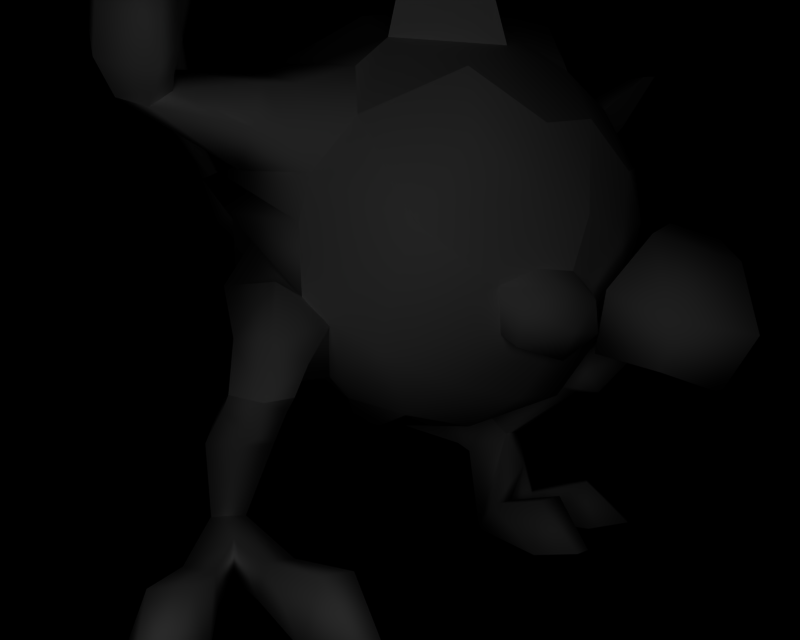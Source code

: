 # Source: BR_Mankey-Shiny01.blend  (saved by Blender 2.66.1; exported with 4.5.12 LTS)
import bpy
from mathutils import Matrix  # noqa: F401  (used for matrix-valued properties, if any)

bpy.ops.wm.read_factory_settings(use_empty=True)
scene = bpy.context.scene
scene.name = '1'

# ---- collections
col_collection_1 = bpy.data.collections.new('Collection 1'); scene.collection.children.link(col_collection_1)

# ---- materials (node trees are filled in below, after node groups)
mat_mat_0 = bpy.data.materials.new('mat_0')
mat_mat_0.alpha_threshold = 0.0
mat_mat_0.specular_color = (0.5, 0.5, 0.5)
mat_mat_0.roughness = 0.5
mat_mat_9 = bpy.data.materials.new('mat_9')
mat_mat_9.alpha_threshold = 0.0
mat_mat_9.specular_color = (0.5, 0.5, 0.5)
mat_mat_9.roughness = 0.5
mat_mat_8 = bpy.data.materials.new('mat_8')
mat_mat_8.alpha_threshold = 0.0
mat_mat_8.specular_color = (0.5, 0.5, 0.5)
mat_mat_8.roughness = 0.5
mat_mat_7 = bpy.data.materials.new('mat_7')
mat_mat_7.alpha_threshold = 0.0
mat_mat_7.specular_color = (0.5, 0.5, 0.5)
mat_mat_7.roughness = 0.5
mat_mat_6 = bpy.data.materials.new('mat_6')
mat_mat_6.alpha_threshold = 0.0
mat_mat_6.specular_color = (0.5, 0.5, 0.5)
mat_mat_6.roughness = 0.5
mat_mat_5 = bpy.data.materials.new('mat_5')
mat_mat_5.alpha_threshold = 0.0
mat_mat_5.specular_color = (0.5, 0.5, 0.5)
mat_mat_5.roughness = 0.5
mat_mat_4 = bpy.data.materials.new('mat_4')
mat_mat_4.alpha_threshold = 0.0
mat_mat_4.specular_color = (0.5, 0.5, 0.5)
mat_mat_4.roughness = 0.5
mat_mat_3 = bpy.data.materials.new('mat_3')
mat_mat_3.alpha_threshold = 0.0
mat_mat_3.specular_color = (0.5, 0.5, 0.5)
mat_mat_3.roughness = 0.5
mat_mat_2 = bpy.data.materials.new('mat_2')
mat_mat_2.alpha_threshold = 0.0
mat_mat_2.specular_color = (0.5, 0.5, 0.5)
mat_mat_2.roughness = 0.5
mat_mat_1 = bpy.data.materials.new('mat_1')
mat_mat_1.alpha_threshold = 0.0
mat_mat_1.specular_color = (0.5, 0.5, 0.5)
mat_mat_1.roughness = 0.5

# ---- material node trees

# ---- cameras
cam_camera_001 = bpy.data.cameras.new('Camera.001')
cam_camera_001.passepartout_alpha = 0.2
cam_camera_001.clip_end = 100.0
cam_camera_001.lens = 35.0
cam_camera_001.sensor_width = 32.0
cam_camera_001.sensor_height = 18.0
cam_camera_001.show_passepartout = False
cam_camera_001.show_safe_areas = True
cam_camera_001.dof.focus_distance = 0.0
cam_camera_001.dof.aperture_fstop = 128.0

# ---- lights
light_lamp = bpy.data.lights.new('Lamp', 'POINT')
light_lamp.transmission_factor = 0.0
light_lamp.energy = 125.4
light_lamp.shadow_buffer_clip_start = 0.5
light_lamp.shadow_soft_size = 1.0
light_lamp.shadow_maximum_resolution = 0.006
light_lamp.use_absolute_resolution = True
light_lamp.cycles.use_multiple_importance_sampling = False

# ---- meshes
me_mankey_mat_0 = bpy.data.meshes.new('mankey_mat_0')
me_mankey_mat_0.from_pydata([(-1.092, 2.568, 0.9082), (-1.288, 2.707, 1.11), (-1.065, 2.903, 1.09), (-0.8749, 2.931, -1.123), (0.008412, 3.706, -1.254), (-0.02771, 3.122, -1.529), (1.248, 2.237, -1.124), (0.7093, 2.385, -1.73), (0.776, 2.569, -1.481), (-0.896, 4.002, 0.5969), (-0.7201, 3.779, 1.114), (-0.2904, 4.245, 0.8669), (0.6192, 2.156, -1.409), (0.0287, 4.48, 0.1936), (0.3855, 4.263, 0.9744), (0.6727, 4.313, 0.665), (-1.318, 3.171, 0.5222), (-1.609, 3.051, 0.4882), (0.9706, 4.326, 0.4573), (1.266, 4.67, -0.09239), (1.171, 4.231, 0.01513), (0.3717, 4.529, -0.03527), (0.5601, 4.694, -0.3357), (0.63, 4.454, -0.2823), (0.4471, 4.127, -1.013), (-0.4151, 4.375, -0.1882), (-0.7713, 3.93, -0.5082), (-0.7007, 2.069, 1.364), (-0.8684, 2.17, 1.517), (-0.4985, 1.866, 1.324), (-0.5451, 1.46, 0.8259), (-0.7825, 1.437, 1.038), (-0.7564, 1.384, 1.291), (-1.139, 1.468, 1.358), (-1.166, 1.51, 0.8957), (-1.14, 1.778, 1.628), (-1.292, 2.154, 1.194), (-0.146, 1.476, -0.9765), (1.13, 1.301, -0.3143), (1.123, 1.868, -0.1571), (0.5931, 1.128, -0.2656), (1.352, 1.372, -0.1989), (1.147, 1.205, -0.7184), (1.543, 1.376, -0.5467), (1.256, 1.858, -1.0), (1.679, 1.762, -0.5955), (-0.8027, 2.644, -0.7042), (-0.5927, 2.354, -1.056), (-1.717, 3.088, -2.326), (-1.808, 3.175, -1.938), (-0.9904, 2.234, -0.7747), (-2.051, 2.966, -2.126), (-2.394, 4.027, -2.345), (-2.692, 4.067, -2.569), (-1.365, 2.726, 0.4886), (-0.9453, 3.186, 1.149), (1.739, 2.243, -0.6683), (1.532, 1.945, -0.6632), (1.409, 2.507, -1.105), (1.345, 2.23, -1.44), (0.9868, 1.972, -1.081), (1.212, 1.989, -1.283), (-0.452, 2.393, -1.48), (1.086, 3.433, -1.299), (0.2266, 1.798, -1.359), (-1.204, 3.46, -0.4041), (0.8359, 4.248, -0.5785), (1.415, 3.755, -0.7645), (1.53, 3.934, -0.1219), (-0.8505, 2.17, -1.586), (-0.933, 2.093, -1.006), (-0.3127, 3.682, 1.489), (-0.08603, 3.925, 1.364), (-1.419, 2.438, -0.9738), (-1.322, 2.642, -0.6486), (-0.1865, 1.126, 0.1161), (-0.336, 0.9521, 0.2836), (-0.4317, 1.26, 0.3854), (0.1003, 1.111, -0.1207), (-0.1008, 0.9723, -0.151), (-0.5718, 1.436, -0.584), (-0.8646, 1.211, -0.6209), (-0.7856, 1.497, -0.3795), (1.239, 1.513, -0.4914), (-1.368, 3.013, 1.158), (-0.7102, 2.588, 1.482), (-0.6145, 2.92, 1.584), (-0.3943, 1.847, -1.146), (-1.389, 2.262, 0.1862), (-1.255, 2.096, -0.3286), (-1.331, 3.065, -1.033), (-0.7979, 2.732, -1.663), (1.005, 4.758, 0.502), (-1.104, 1.523, 1.648), (-0.8345, 1.456, 1.589), (1.8, 1.519, -0.429), (1.704, 1.557, -0.1649), (-2.321, 4.14, -2.735), (-0.8564, 3.746, 1.33), (-0.6817, 3.524, 1.631), (-1.068, 3.649, 1.457), (-0.9311, 3.508, 1.689), (-1.267, 3.392, 1.063), (-1.828, 3.332, 2.0), (-1.911, 3.554, 1.785), (-1.155, 2.976, 1.361), (-0.289, 3.304, 1.654), (-0.7342, 3.133, 1.694), (-0.9887, 3.2, 1.722), (0.04708, 1.177, 0.9134), (1.29, 3.817, 0.8749), (-1.13, 1.752, -0.03852), (1.521, 3.135, -1.029), (1.798, 3.383, -0.4384), (1.85, 3.061, -0.5801), (0.568, 1.028, 0.4158), (-0.8045, 1.627, -0.6648), (2.063, 3.695, -0.4676), (1.759, 3.994, -0.1935), (2.303, 4.104, -0.2995), (2.099, 3.999, 0.06108), (1.686, 3.633, 0.3953), (-0.6286, 1.599, 1.603), (-0.7009, 1.385, 1.79), (-0.8671, 1.776, 1.769), (-0.8711, 1.373, 2.038), (-1.12, 1.414, 1.905), (0.3489, 4.399, 1.156), (0.000279, 4.288, 1.507), (0.2786, 4.685, 1.638), (0.5941, 4.432, 1.501), (0.7771, 3.895, 1.266), (1.499, 1.726, -0.0848), (1.826, 1.617, -0.01332), (1.35, 2.121, -0.5464), (1.686, 1.891, -0.3166), (2.13, 1.662, -0.07994), (2.032, 1.607, -0.401), (-1.625, 3.606, 1.674), (-1.506, 3.426, 1.805), (-1.62, 3.281, 1.956)], [], [(0, 1, 2), (3, 4, 5), (6, 7, 8), (9, 10, 11), (8, 7, 12), (13, 14, 15), (16, 17, 2), (18, 19, 20), (21, 22, 23), (12, 7, 6), (21, 23, 24), (25, 21, 24), (25, 24, 4), (26, 25, 4), (27, 28, 29), (30, 27, 29), (31, 32, 33), (34, 31, 33), (34, 33, 35), (36, 34, 35), (37, 38, 39), (40, 37, 39), (41, 38, 42), (43, 41, 42), (43, 42, 44), (45, 43, 44), (46, 47, 48), (49, 46, 48), (50, 46, 49), (51, 50, 49), (51, 48, 47), (50, 51, 47), (49, 52, 53), (51, 49, 53), (0, 2, 54), (16, 2, 55), (56, 57, 6), (58, 59, 6), (60, 61, 57), (23, 18, 20), (8, 12, 62), (21, 13, 18), (59, 58, 56), (25, 13, 21), (62, 5, 8), (5, 63, 8), (62, 12, 64), (16, 9, 65), (23, 22, 18), (18, 22, 21), (20, 66, 23), (15, 18, 13), (23, 66, 24), (4, 3, 26), (14, 13, 11), (67, 66, 68), (62, 69, 70), (10, 71, 72), (11, 13, 9), (9, 13, 25), (25, 26, 9), (70, 73, 74), (75, 76, 77), (78, 79, 75), (80, 78, 75), (80, 81, 82), (57, 83, 60), (6, 59, 56), (61, 6, 57), (6, 61, 60), (84, 2, 85), (86, 55, 84), (84, 85, 86), (2, 84, 55), (2, 17, 54), (62, 64, 87), (69, 62, 87), (88, 54, 74), (87, 64, 37), (74, 73, 89), (89, 88, 74), (65, 3, 90), (65, 90, 74), (62, 91, 5), (5, 91, 3), (54, 17, 16), (60, 64, 12), (20, 68, 66), (6, 60, 12), (15, 92, 18), (88, 0, 54), (1, 0, 27), (93, 33, 32), (32, 94, 93), (41, 43, 95), (95, 96, 41), (97, 51, 53), (97, 48, 51), (52, 48, 97), (52, 49, 48), (98, 71, 10), (98, 99, 71), (100, 99, 98), (100, 101, 99), (102, 103, 104), (102, 105, 103), (55, 105, 102), (55, 86, 105), (99, 106, 71), (99, 107, 106), (101, 107, 99), (101, 108, 107), (63, 66, 67), (63, 24, 66), (55, 9, 16), (55, 10, 9), (109, 76, 75), (109, 77, 76), (26, 65, 9), (26, 3, 65), (110, 92, 15), (110, 18, 92), (19, 18, 110), (110, 20, 19), (111, 77, 30), (111, 82, 77), (75, 77, 82), (82, 81, 75), (80, 75, 81), (72, 11, 10), (72, 14, 11), (74, 16, 65), (74, 54, 16), (78, 37, 40), (78, 80, 37), (112, 113, 114), (112, 67, 113), (68, 113, 67), (112, 63, 67), (112, 58, 63), (8, 63, 58), (58, 6, 8), (63, 4, 24), (63, 5, 4), (79, 115, 75), (79, 78, 115), (116, 37, 80), (116, 87, 37), (82, 116, 80), (82, 111, 116), (89, 116, 111), (111, 88, 89), (1, 85, 2), (1, 27, 85), (87, 70, 69), (87, 116, 70), (89, 70, 116), (89, 73, 70), (62, 3, 91), (62, 70, 3), (74, 3, 70), (74, 90, 3), (117, 118, 119), (117, 68, 118), (113, 68, 117), (118, 120, 119), (118, 68, 120), (121, 120, 68), (0, 34, 36), (0, 88, 34), (111, 34, 88), (111, 31, 34), (30, 31, 111), (30, 29, 31), (122, 31, 29), (122, 32, 31), (94, 32, 122), (122, 123, 94), (124, 29, 28), (124, 122, 29), (125, 122, 124), (125, 123, 122), (93, 35, 33), (93, 126, 35), (27, 0, 36), (36, 28, 27), (35, 28, 36), (35, 124, 28), (125, 124, 35), (35, 126, 125), (127, 128, 129), (127, 14, 128), (72, 128, 14), (130, 127, 129), (130, 14, 127), (131, 14, 130), (42, 60, 44), (42, 64, 60), (42, 37, 64), (42, 38, 37), (38, 132, 39), (38, 41, 132), (96, 132, 41), (96, 133, 132), (40, 134, 83), (40, 39, 134), (135, 134, 39), (39, 132, 135), (136, 135, 132), (132, 133, 136), (45, 95, 43), (45, 137, 95), (83, 44, 60), (83, 134, 44), (45, 44, 134), (134, 135, 45), (136, 45, 135), (136, 137, 45), (138, 101, 100), (138, 139, 101), (105, 140, 103), (105, 108, 140), (86, 108, 105), (86, 107, 108), (106, 107, 86), (55, 98, 10), (55, 100, 98), (102, 100, 55), (102, 138, 100), (104, 138, 102), (108, 139, 140), (108, 101, 139)])
me_mankey_mat_0.polygons.foreach_set('use_smooth', [True] * 232)
_k = set([(14, 15), (14, 131), (15, 110), (20, 68), (20, 110), (27, 30), (27, 85), (30, 77), (40, 78), (40, 83), (46, 47), (46, 50), (47, 50), (52, 53), (52, 97), (53, 97), (56, 57), (56, 58), (57, 83), (58, 112), (68, 121), (71, 72), (71, 106), (72, 128), (75, 109), (75, 115), (77, 109), (78, 115), (85, 86), (86, 106), (93, 94), (93, 126), (94, 123), (95, 96), (95, 137), (96, 133), (103, 104), (103, 140), (104, 138), (112, 114), (113, 114), (113, 117), (117, 119), (119, 120), (120, 121), (123, 125), (125, 126), (128, 129), (129, 130), (130, 131), (133, 136), (136, 137), (138, 139), (139, 140)])
me_mankey_mat_0.attributes.new('sharp_edge', 'BOOLEAN', 'EDGE').data.foreach_set('value', [ (min(e.vertices), max(e.vertices)) in _k for e in me_mankey_mat_0.edges])
_uv = me_mankey_mat_0.uv_layers.new(name='UVTex')
_uv.uv.foreach_set('vector', [0.2702, 0.2583, 0.0393, 0.3262, 0.1629, 0.4056, 0.4262, 0.3764, 0.4997, 0.5442, 0.7153, 0.4548, 0.9259, 0.4052, 0.9033, 0.281, 0.6789, 0.3762, 0.4059, 0.645, 0.1356, 0.6454, 0.1847, 0.7704, 0.7458, 0.4431, 0.9256, 0.3591, 0.6771, 0.2946, 0.2829, 0.9394, 0.7492, 0.7489, 0.8898, 0.9397, 0.613, 0.5302, 0.6207, 0.377, 0.0736, 0.4056, 0.4807, 0.8215, 0.6184, 0.9835, 0.7525, 0.7811, 0.3482, 0.7614, 0.5299, 0.9076, 0.6353, 0.7346, 0.6056, 0.3504, 0.4301, 0.5354, 0.7786, 0.4967, 0.2679, 0.8707, 0.546, 0.864, 0.6586, 0.7445, 0.1758, 0.711, 0.2679, 0.8707, 0.6586, 0.7445, 0.341, 0.7445, 0.8639, 0.7534, 0.8702, 0.5888, 0.3554, 0.5978, 0.341, 0.7445, 0.8702, 0.5888, 0.02422, 0.02232, 0.9638, 0.04252, 0.9496, 0.5364, 0.03152, 0.5297, 0.02422, 0.02232, 0.9496, 0.5364, 0.06315, 0.8511, 0.9391, 0.8437, 0.8789, 0.363, 0.07864, 0.3967, 0.06315, 0.8511, 0.8789, 0.363, 0.9849, 0.9569, 0.02618, 0.9545, 0.04036, 0.4542, 0.9325, 0.3703, 0.9849, 0.9569, 0.04036, 0.4542, 0.01662, 0.8303, 0.9694, 0.8466, 0.9585, 0.2753, 0.03599, 0.3221, 0.01662, 0.8303, 0.9585, 0.2753, 0.9391, 0.8437, 0.06315, 0.8511, 0.07864, 0.3967, 0.8789, 0.363, 0.9391, 0.8437, 0.07864, 0.3967, 0.02618, 0.9545, 0.9849, 0.9569, 0.9325, 0.3703, 0.04036, 0.4542, 0.02618, 0.9545, 0.9325, 0.3703, 0.9854, 0.0, 0.9828, 1.0, 0.01977, 0.9841, 0.0, 0.03193, 0.9854, 0.0, 0.01977, 0.9841, 0.9598, 0.01562, 0.04789, -0.004464, 0.02679, 0.9761, 0.9709, 0.9761, 0.9598, 0.01562, 0.02679, 0.9761, 0.01104, 0.03193, 0.006375, 0.9819, 0.9828, 1.0, 1.0, 0.0, 0.01104, 0.03193, 0.9828, 1.0, 0.9428, 0.006693, 0.9563, 0.9888, 0.02816, 0.9911, 0.0, 0.004461, 0.9428, 0.006693, 0.02816, 0.9911, 0.04249, 0.2628, 0.0736, 0.4056, 0.2767, 0.3057, 0.3406, 0.5123, 0.0736, 0.4056, 0.04354, 0.5603, 0.5295, 0.4342, 0.4035, 0.3254, 0.6848, 0.336, 0.938, 0.4816, 1.0, 0.401, 0.8277, 0.4163, 0.7146, 0.2897, 0.9514, 0.2167, 0.9125, 0.3879, 0.5282, 0.748, 0.4852, 0.8996, 0.8329, 0.8101, 0.9512, 0.4186, 0.9628, 0.2388, 0.6671, 0.3112, 0.5089, 0.7346, 0.2472, 0.7206, 0.4852, 0.8996, 0.7991, 0.3541, 0.6925, 0.5017, 0.9491, 0.4766, 0.3231, 0.624, 0.3498, 0.8278, 0.7009, 0.8663, 0.752, 0.367, 0.5725, 0.5463, 1.005, 0.4967, 0.4073, 0.4414, 0.8635, 0.645, 0.9601, 0.3449, 0.5511, 0.175, 0.7262, 0.241, 0.7309, 0.05305, 0.113, 0.4164, 0.1335, 0.645, 0.3714, 0.5351, 0.5951, 0.7904, 0.5299, 0.9076, 0.2932, 0.8148, 0.4852, 0.8996, 0.704, 0.8496, 0.4018, 0.7547, 0.6052, 0.8815, 0.723, 0.734, 0.4255, 0.7368, 0.3942, 0.875, 0.6771, 0.8684, 0.39, 0.7363, 0.1934, 0.8484, 0.6472, 0.8278, 0.6586, 0.5681, 0.6738, 0.5062, 0.4976, 0.3429, 0.3018, 0.4928, 0.3162, 0.7556, 0.1668, 0.8501, 0.1133, 0.7258, 0.8128, 0.7704, 0.8748, 0.9327, 0.1934, 0.76, 1.002, 0.3513, 0.7535, 0.05244, 0.5106, 0.1574, 0.024, 0.5047, 0.2256, 0.276, 0.5266, 0.4659, 0.1847, 0.7704, 0.4838, 0.7876, 0.4371, 0.654, 0.3032, 0.7276, 0.4213, 0.8166, 0.5731, 0.7356, 0.399, 0.7021, 0.3866, 0.5687, 0.1335, 0.645, 0.5106, 0.1574, 0.2676, 0.09609, 0.09236, 0.3491, 0.486, 0.2013, 0.4473, 0.0, 0.2901, 0.1361, 0.6728, 0.1661, 0.5662, 0.01099, 0.486, 0.2013, 0.6805, 0.6905, 0.3648, 0.8268, 0.3699, 0.612, 0.551, 0.1504, 0.4978, 0.0205, 0.3874, 0.1236, 0.9125, 0.3879, 0.8923, 0.179, 0.5985, 0.3343, 0.5286, 0.336, 0.7991, 0.3541, 0.6634, 0.4499, 0.9603, 0.3261, 0.9125, 0.4543, 0.7294, 0.3768, 0.8277, 0.4163, 0.9603, 0.3261, 0.7771, 0.2718, 0.07143, 0.5, 0.0736, 0.4056, 0.5999, 0.3454, 0.6444, 0.5415, 0.1819, 0.6183, 0.07143, 0.5, 0.3348, 0.4576, 0.5999, 0.3454, 0.6444, 0.5415, 0.1629, 0.4056, 0.0, 0.4018, 0.07479, 0.5447, 0.0736, 0.4056, 0.4332, 0.406, 0.3749, 0.2946, 0.4171, 0.8379, 0.6059, 0.9705, 0.7504, 0.8576, 0.7, 0.7824, 0.4171, 0.8379, 0.4512, 0.6678, 0.4395, 0.1534, 0.3436, 0.2789, 0.7174, 0.2688, 0.4557, 0.7348, 0.6059, 0.8946, 0.7865, 0.7367, 0.3156, 0.2755, 0.272, 0.5113, 0.7736, 0.4313, 0.6084, 0.3063, 0.5823, 0.1825, 0.3156, 0.2755, 0.1169, 0.5128, 0.4976, 0.3429, 0.2656, 0.2406, 0.2508, 0.4905, 0.4798, 0.475, 0.3111, 0.2643, 0.5913, 0.2531, 0.8676, 0.3236, 0.568, 0.3833, 0.7644, 0.3967, 0.689, 0.1874, 0.4976, 0.3429, 0.2856, 0.2633, 0.07161, 0.3591, 0.1799, 0.461, 0.9512, 0.1893, 0.3827, 0.2249, 0.6056, 0.3504, 0.4177, 0.982, 0.3542, 0.818, 0.6963, 0.9148, 0.7473, 0.5503, 0.7056, 0.3567, 0.3065, 0.3861, 0.2335, 0.8147, 0.4606, 1.0, 0.4807, 0.8215, 0.549, 0.2588, 0.3636, 0.1155, 0.06481, 0.265, 0.0393, 0.286, 0.0291, 0.1824, 0.5252, 0.1854, 0.9145, 0.8581, 0.5262, 0.3764, 0.05965, 0.8548, 0.06412, 0.8504, 0.5114, 0.3782, 0.9145, 0.8581, 0.05965, 0.8548, 0.5262, 0.3764, 0.9145, 0.8581, 0.9145, 0.8581, 0.5114, 0.3782, 0.06412, 0.8504, 0.9569, 0.9128, 0.0, 0.004461, 0.1174, 1.0, 0.9569, 0.9128, 1.0, 0.0, 0.0, 0.004461, 0.1706, 1.0, 1.0, 0.0, 0.9569, 0.9128, 0.1706, 1.0, 0.05883, 0.004461, 1.0, 0.0, 0.9597, 0.551, 0.0, 1.0, 0.01786, 0.5198, 0.9597, 0.551, 0.931, 0.9807, 0.0, 1.0, 0.01417, 0.5519, 0.931, 0.9807, 0.9597, 0.551, 0.01417, 0.5519, 0.006544, 0.9857, 0.931, 0.9807, 0.0913, 0.3501, 0.7634, 0.9629, 0.1097, 0.9965, 0.0913, 0.3501, 0.9463, 0.3419, 0.7634, 0.9629, 0.1705, 0.03905, 0.9463, 0.3419, 0.0913, 0.3501, 0.1705, 0.03905, 0.9096, 0.008929, 0.9463, 0.3419, 0.9265, 0.9718, 0.01168, 0.5212, 0.0, 1.0, 0.9265, 0.9718, 0.9508, 0.5383, 0.01168, 0.5212, 0.03333, 0.9478, 0.9508, 0.5383, 0.9265, 0.9718, 0.03333, 0.9478, 0.02226, 0.5697, 0.9508, 0.5383, 0.801, 0.5602, 0.7052, 0.7318, 0.9289, 0.67, 0.801, 0.5602, 0.5603, 0.6083, 0.7052, 0.7318, 0.1373, 0.3773, 0.3746, 0.491, 0.4255, 0.3271, 0.1373, 0.3773, 0.1133, 0.5226, 0.3746, 0.491, 0.2371, 0.3955, 0.5901, 0.3772, 0.6155, 0.5094, 0.2371, 0.3955, 0.549, 0.2633, 0.5901, 0.3772, 0.3554, 0.5978, 0.2821, 0.4548, 0.1335, 0.645, 0.3554, 0.5978, 0.4976, 0.3429, 0.2821, 0.4548, 0.4436, 0.6647, 0.291, 0.9821, 0.1755, 0.7835, 0.4436, 0.6647, 0.5209, 0.9085, 0.291, 0.9821, 0.8818, 0.9791, 0.5209, 0.9085, 0.4436, 0.6647, 0.4436, 0.6647, 0.8552, 0.7699, 0.8818, 0.9791, 0.691, 0.4041, 0.3704, 0.4441, 0.5089, 0.2531, 0.691, 0.4041, 0.691, 0.5544, 0.3704, 0.4441, 0.3699, 0.612, 0.3704, 0.4441, 0.691, 0.5544, 0.691, 0.5544, 0.7076, 0.6232, 0.3699, 0.612, 0.5956, 0.7463, 0.3699, 0.612, 0.7076, 0.6232, 0.2632, 0.5998, 0.1133, 0.7258, 0.05971, 0.6186, 0.2632, 0.5998, 0.392, 0.7243, 0.1133, 0.7258, 0.7397, 0.2152, 0.05493, 0.4298, 0.4205, 0.524, 0.7397, 0.2152, 0.03114, 0.2321, 0.05493, 0.4298, 0.3246, 0.8246, 0.7552, 0.8438, 0.5015, 0.9676, 0.3246, 0.8246, 0.6805, 0.6905, 0.7552, 0.8438, 0.7645, 0.5316, 0.3947, 0.5239, 0.5134, 0.4146, 0.7645, 0.5316, 0.6298, 0.641, 0.3947, 0.5239, 0.3229, 0.6818, 0.3947, 0.5239, 0.6298, 0.641, 0.9118, 0.6343, 0.6135, 0.645, 0.8128, 0.7704, 0.9118, 0.6343, 0.947, 0.4772, 0.6135, 0.645, 0.6387, 0.4119, 0.6135, 0.645, 0.947, 0.4772, 0.947, 0.4772, 0.8321, 0.3181, 0.6387, 0.4119, 0.8635, 0.645, 0.6425, 0.5977, 0.6586, 0.7445, 0.8635, 0.645, 0.7153, 0.4548, 0.6425, 0.5977, 0.6644, 0.6338, 0.2364, 0.6792, 0.486, 0.4982, 0.6644, 0.6338, 0.5925, 0.8001, 0.2364, 0.6792, 0.5747, 0.5863, 0.7865, 0.7367, 0.859, 0.6035, 0.5747, 0.5863, 0.5539, 0.708, 0.7865, 0.7367, 0.8606, 0.483, 0.4274, 0.5104, 0.859, 0.6035, 0.8606, 0.483, 0.8473, 0.3215, 0.4274, 0.5104, 0.4566, 0.3353, 0.4274, 0.5104, 0.8473, 0.3215, 0.8473, 0.3215, 0.6448, 0.1825, 0.4566, 0.3353, 0.2759, 0.2815, 0.5999, 0.3454, 0.3504, 0.3632, 0.2759, 0.2815, 0.5252, 0.1854, 0.5999, 0.3454, 0.7504, 0.8576, 0.6177, 0.615, 0.8875, 0.7065, 0.7504, 0.8576, 0.9542, 0.5707, 0.6177, 0.615, 0.7736, 0.4313, 0.6177, 0.615, 0.9542, 0.5707, 0.7736, 0.4313, 0.4104, 0.4465, 0.6177, 0.615, 0.8189, 0.2107, 0.4663, 0.3943, 0.9212, 0.4129, 0.8189, 0.2107, 0.3722, 0.1061, 0.4663, 0.3943, 0.07897, 0.2844, 0.4663, 0.3943, 0.3722, 0.1061, 0.07897, 0.2844, 0.2343, 0.5509, 0.4663, 0.3943, 0.9645, 0.4193, 0.515, 0.8115, 1.0, 1.0, 0.9645, 0.4193, 0.2011, 0.5946, 0.515, 0.8115, 0.8424, 0.0, 0.2011, 0.5946, 0.9645, 0.4193, 0.9748, 0.5168, 0.3347, 0.7512, 1.0, 1.0, 0.9748, 0.5168, 0.5002, 0.2084, 0.3347, 0.7512, 0.0, 0.4287, 0.3347, 0.7512, 0.5002, 0.2084, 0.0, 0.417, 0.9849, 0.9569, 0.9325, 0.3703, 0.0, 0.417, 0.00977, 1.0, 0.9849, 0.9569, 0.3113, 0.4486, 0.9179, 0.9592, 0.00977, 1.0, 0.3113, 0.4486, 0.02297, 0.9649, 0.9179, 0.9592, 0.03599, 0.3221, 0.9694, 0.8466, 0.01662, 0.8303, 0.03599, 0.3221, 0.9585, 0.2753, 0.9694, 0.8466, 0.01822, 0.3549, 0.9694, 0.8466, 0.9585, 0.2753, 0.01822, 0.3549, 0.05073, 0.7789, 0.9694, 0.8466, 0.9712, 0.78, 0.05073, 0.7789, 0.01822, 0.3549, 0.01822, 0.3549, 0.9679, 0.3191, 0.9712, 0.78, 0.07969, 0.05911, 0.9496, 0.5364, 0.9638, 0.04252, 0.07969, 0.05911, 0.07626, 0.4799, 0.9496, 0.5364, 0.9911, 0.06614, 0.07626, 0.4799, 0.07969, 0.05911, 0.9911, 0.06614, 0.9723, 0.4798, 0.07626, 0.4799, 0.9458, 0.9116, 0.04036, 0.4542, 0.02618, 0.9545, 0.9458, 0.9116, 0.9442, 0.3979, 0.04036, 0.4542, 0.9771, 0.5511, 0.01976, 0.01339, 0.03125, 0.5219, 0.9771, 0.5511, 0.9638, 0.0269, 0.01976, 0.01339, 0.05822, 0.4899, 0.9638, 0.0269, 0.9771, 0.5511, 0.05822, 0.4899, 0.04397, 0.05018, 0.9638, 0.0269, 0.933, 0.06614, 0.04397, 0.05018, 0.05822, 0.4899, 0.05822, 0.4899, 0.9398, 0.4828, 0.933, 0.06614, 0.515, 0.8115, 0.9645, 0.4193, 1.0, 1.0, 0.515, 0.8115, 0.2011, 0.5946, 0.9645, 0.4193, 0.8424, 0.0, 0.9645, 0.4193, 0.2011, 0.5946, 0.3347, 0.7512, 0.9748, 0.5168, 1.0, 1.0, 0.3347, 0.7512, 0.5002, 0.2084, 0.9748, 0.5168, 0.0, 0.4287, 0.5002, 0.2084, 0.3347, 0.7512, 0.9849, 0.9569, 0.0, 0.417, 0.9325, 0.3703, 0.9849, 0.9569, 0.00977, 1.0, 0.0, 0.417, 0.9179, 0.9592, 0.3113, 0.4486, 0.00977, 1.0, 0.9179, 0.9592, 0.02297, 0.9649, 0.3113, 0.4486, 0.9694, 0.8466, 0.01822, 0.3549, 0.9585, 0.2753, 0.9694, 0.8466, 0.05073, 0.7789, 0.01822, 0.3549, 0.9712, 0.78, 0.01822, 0.3549, 0.05073, 0.7789, 0.9712, 0.78, 0.9679, 0.3191, 0.01822, 0.3549, 0.03152, 0.5297, 0.9638, 0.04252, 0.02422, 0.02232, 0.03152, 0.5297, 0.9496, 0.5364, 0.9638, 0.04252, 0.07969, 0.05911, 0.9638, 0.04252, 0.9496, 0.5364, 0.9496, 0.5364, 0.07626, 0.4799, 0.07969, 0.05911, 0.9911, 0.06614, 0.07969, 0.05911, 0.07626, 0.4799, 0.07626, 0.4799, 0.9723, 0.4798, 0.9911, 0.06614, 0.04036, 0.4542, 0.9458, 0.9116, 0.02618, 0.9545, 0.04036, 0.4542, 0.9442, 0.3979, 0.9458, 0.9116, 0.01976, 0.01339, 0.9771, 0.5511, 0.03125, 0.5219, 0.01976, 0.01339, 0.9638, 0.0269, 0.9771, 0.5511, 0.05822, 0.4899, 0.9771, 0.5511, 0.9638, 0.0269, 0.9638, 0.0269, 0.04397, 0.05018, 0.05822, 0.4899, 0.933, 0.06614, 0.05822, 0.4899, 0.04397, 0.05018, 0.933, 0.06614, 0.9398, 0.4828, 0.05822, 0.4899, 0.9815, 0.5699, 0.006544, 0.9857, 0.01417, 0.5519, 0.9815, 0.5699, 0.9565, 0.9474, 0.006544, 0.9857, 0.9641, 0.09413, 0.05192, 0.6245, 0.9509, 0.6214, 0.9641, 0.09413, 0.9865, 0.6456, 0.05192, 0.6245, 0.03907, 0.1384, 0.9865, 0.6456, 0.9641, 0.09413, 0.03907, 0.1384, 0.03563, 0.6722, 0.9865, 0.6456, 0.9804, 0.6775, 0.03563, 0.6722, 0.03907, 0.1384, 0.0321, 0.2087, 0.08466, 0.7921, 0.9509, 0.8256, 0.0321, 0.2087, 0.9427, 0.7818, 0.08466, 0.7921, 0.9395, 0.1515, 0.9427, 0.7818, 0.0321, 0.2087, 0.9395, 0.1515, 0.1199, 0.7418, 0.9427, 0.7818, 0.04716, 0.1572, 0.1199, 0.7418, 0.9395, 0.1515, 0.02226, 0.5697, 0.9743, 0.934, 0.9671, 0.582, 0.02226, 0.5697, 0.03333, 0.9478, 0.9743, 0.934])
me_mankey_mat_0.materials.append(mat_mat_0)
me_mankey_mat_0.use_remesh_preserve_volume = False
me_mankey_mat_0.use_remesh_preserve_attributes = False
me_mankey_mat_0.use_mirror_vertex_groups = False
me_mankey_mat_0.update()
me_mankey_mat_9 = bpy.data.meshes.new('mankey_mat_9')
me_mankey_mat_9.from_pydata([(1.369, 2.664, 1.29), (0.9496, 2.264, 1.491), (1.25, 2.257, 1.289), (0.9301, 2.755, 1.601), (1.021, 3.273, 1.539), (0.4813, 3.144, 1.803), (0.4636, 3.634, 1.662), (-0.289, 3.304, 1.654), (0.1001, 2.545, 1.87), (0.6834, 2.137, 1.526), (1.416, 3.394, 1.127)], [], [(0, 1, 2), (0, 3, 1), (3, 0, 4), (4, 5, 3), (6, 5, 4), (6, 7, 5), (8, 5, 7), (8, 3, 5), (9, 3, 8), (9, 1, 3), (0, 10, 4)])
me_mankey_mat_9.polygons.foreach_set('use_smooth', [True] * 11)
_k = set([(0, 2), (0, 10), (1, 2), (1, 9), (4, 6), (4, 10), (6, 7), (7, 8), (8, 9)])
me_mankey_mat_9.attributes.new('sharp_edge', 'BOOLEAN', 'EDGE').data.foreach_set('value', [ (min(e.vertices), max(e.vertices)) in _k for e in me_mankey_mat_9.edges])
_uv = me_mankey_mat_9.uv_layers.new(name='UVTex')
_uv.uv.foreach_set('vector', [0.09547, 0.1514, 0.3046, 0.09478, 0.07036, 0.1059, 0.09547, 0.1514, 0.4615, 0.1433, 0.3046, 0.09478, 0.4615, 0.1433, 0.09547, 0.1514, 0.4936, 0.2003, 0.4936, 0.2003, 0.8802, 0.1647, 0.4615, 0.1433, 0.883, 0.2188, 0.8802, 0.1647, 0.4936, 0.2003, 0.883, 0.2188, 1.164, 0.1546, 0.8802, 0.1647, 1.07, 0.09265, 0.8802, 0.1647, 1.164, 0.1546, 1.07, 0.09265, 0.4615, 0.1433, 0.8802, 0.1647, 0.4207, 0.07313, 0.4615, 0.1433, 1.07, 0.09265, 0.4207, 0.07313, 0.3046, 0.09478, 0.4615, 0.1433, 0.09547, 0.1514, 0.1436, 0.2303, 0.4936, 0.2003])
me_mankey_mat_9.materials.append(mat_mat_9)
me_mankey_mat_9.use_remesh_preserve_volume = False
me_mankey_mat_9.use_remesh_preserve_attributes = False
me_mankey_mat_9.use_mirror_vertex_groups = False
me_mankey_mat_9.update()
me_mankey_mat_8 = bpy.data.meshes.new('mankey_mat_8')
me_mankey_mat_8.from_pydata([(1.89, 2.155, -0.5459), (1.95, 2.152, -0.9322), (2.611, 1.865, -0.7189), (1.773, 2.63, -0.309), (1.521, 3.135, -1.029), (1.85, 3.061, -0.5801), (1.992, 2.855, -0.5064), (2.008, 2.433, -0.3825), (2.185, 2.645, -0.5623), (2.195, 2.526, -1.026), (2.766, 2.114, -0.7704), (1.64, 2.277, -0.4988), (1.905, 2.675, -0.4444), (2.462, 1.93, -0.4868), (2.665, 2.31, -0.4754), (2.548, 2.116, -0.3593), (1.409, 2.507, -1.105), (1.739, 2.243, -0.6683)], [], [(0, 1, 2), (3, 4, 5), (3, 6, 4), (7, 6, 3), (7, 8, 6), (1, 9, 10), (2, 1, 10), (11, 5, 12), (11, 3, 5), (0, 3, 11), (0, 7, 3), (13, 0, 2), (14, 7, 15), (14, 8, 7), (8, 10, 9), (8, 14, 10), (4, 9, 16), (4, 6, 9), (8, 9, 6), (16, 1, 17), (16, 9, 1), (17, 11, 12), (17, 0, 11), (1, 0, 17), (15, 0, 13), (7, 0, 15)])
me_mankey_mat_8.polygons.foreach_set('use_smooth', [True] * 26)
_k = set([(2, 10), (2, 13), (4, 5), (4, 16), (5, 12), (10, 14), (12, 17), (13, 15), (14, 15), (16, 17)])
me_mankey_mat_8.attributes.new('sharp_edge', 'BOOLEAN', 'EDGE').data.foreach_set('value', [ (min(e.vertices), max(e.vertices)) in _k for e in me_mankey_mat_8.edges])
_uv = me_mankey_mat_8.uv_layers.new(name='UVTex')
_uv.uv.foreach_set('vector', [0.04772, 0.232, 0.9248, 0.09106, 0.942, 0.9616, 0.9585, 0.9753, 0.03073, 0.5577, 0.0, 1.0, 0.9585, 0.9753, 0.9486, 0.557, 0.03073, 0.5577, 0.03859, 0.9682, 0.9486, 0.557, 0.9585, 0.9753, 0.03859, 0.9682, 0.04679, 0.5752, 0.9486, 0.557, 0.8891, 0.03526, 0.8631, 0.5111, 0.04719, 0.4855, 0.08482, 0.02856, 0.8891, 0.03526, 0.04719, 0.4855, 0.8616, 0.5186, 0.0, 1.0, 0.04248, 0.615, 0.8616, 0.5186, 0.9407, 0.9731, 0.0, 1.0, 0.03879, 0.6315, 0.9407, 0.9731, 0.8616, 0.5186, 0.03879, 0.6315, 0.06984, 0.9437, 0.9407, 0.9731, 0.7701, 0.9637, 0.07451, 0.5757, 1.013, 0.4192, 0.9677, 0.5744, 0.03859, 0.9682, 0.9747, 0.9605, 0.9677, 0.5744, 0.04679, 0.5752, 0.03859, 0.9682, 0.0825, 0.7761, 0.9981, 0.3136, 0.01046, 0.2187, 0.0825, 0.7761, 0.9499, 0.8043, 0.9981, 0.3136, 0.04859, 0.8256, 0.4971, 0.7209, 0.007967, 0.2288, 0.04859, 0.8256, 0.962, 0.8248, 0.4971, 0.7209, 0.9798, 0.2582, 0.4971, 0.7209, 0.962, 0.8248, 0.1151, 0.4453, 0.8891, 0.03526, 0.05068, 0.01116, 0.1151, 0.4453, 0.8631, 0.5111, 0.8891, 0.03526, -0.002895, 0.09152, 0.9821, 0.6727, 0.04248, 0.615, -0.002895, 0.09152, 0.07451, 0.5757, 0.9821, 0.6727, 1.028, 0.08437, 0.07451, 0.5757, -0.002895, 0.09152, 0.9791, 0.9248, 0.03879, 0.6315, 0.8862, 0.6066, 0.06984, 0.9437, 0.03879, 0.6315, 0.9791, 0.9248])
me_mankey_mat_8.materials.append(mat_mat_8)
me_mankey_mat_8.use_remesh_preserve_volume = False
me_mankey_mat_8.use_remesh_preserve_attributes = False
me_mankey_mat_8.use_mirror_vertex_groups = False
me_mankey_mat_8.update()
me_mankey_mat_7 = bpy.data.meshes.new('mankey_mat_7')
me_mankey_mat_7.from_pydata([(-0.8977, 3.956, 3.693), (-1.052, 3.401, 3.618), (-1.13, 3.48, 3.293), (-2.033, 3.613, 3.417), (-1.991, 3.543, 3.747), (-1.98, 4.116, 3.843), (-1.629, 4.124, 2.889), (-1.296, 4.137, 2.843), (-1.287, 4.05, 2.923), (-1.718, 4.094, 2.976), (-1.241, 4.38, 3.014), (-1.778, 4.439, 3.329), (-1.119, 4.368, 3.238), (-1.627, 4.416, 3.08), (-1.346, 4.355, 2.788), (-1.625, 4.332, 2.823), (-1.54, 3.536, 3.628), (-1.467, 3.605, 3.928), (-1.404, 4.031, 3.939), (-1.166, 3.922, 3.18), (-1.901, 4.017, 3.281)], [], [(0, 1, 2), (3, 4, 5), (6, 7, 8), (9, 6, 8), (10, 11, 12), (10, 13, 11), (14, 13, 10), (14, 15, 13), (1, 16, 2), (1, 17, 16), (16, 4, 3), (16, 17, 4), (17, 5, 4), (17, 18, 5), (10, 7, 14), (10, 8, 7), (19, 8, 10), (10, 12, 19), (18, 11, 5), (18, 12, 11), (0, 12, 18), (16, 19, 2), (16, 20, 19), (3, 20, 16), (13, 20, 11), (13, 9, 20), (6, 9, 13), (13, 15, 6), (9, 19, 20), (9, 8, 19), (17, 0, 18), (1, 0, 17), (0, 19, 12), (0, 2, 19), (20, 5, 11), (20, 3, 5)])
me_mankey_mat_7.polygons.foreach_set('use_smooth', [True] * 36)
_k = set([(6, 7), (6, 15), (7, 14), (14, 15)])
me_mankey_mat_7.attributes.new('sharp_edge', 'BOOLEAN', 'EDGE').data.foreach_set('value', [ (min(e.vertices), max(e.vertices)) in _k for e in me_mankey_mat_7.edges])
_uv = me_mankey_mat_7.uv_layers.new(name='UVTex')
_uv.uv.foreach_set('vector', [0.02183, 0.9799, 0.9833, 0.9475, 0.9486, 0.0467, 0.9643, 0.9692, 0.9816, 0.01678, 0.01379, 0.01339, 0.03478, 0.07964, 0.02951, 0.9711, 0.3566, 0.8057, 0.3557, 0.2504, 0.03478, 0.07964, 0.3566, 0.8057, 0.9661, 0.9758, 0.01297, 0.03557, 0.01116, 0.981, 0.9661, 0.9758, 0.9815, 0.02813, 0.01297, 0.03557, 0.09137, 0.9714, 0.9815, 0.02813, 0.9661, 0.9758, 0.09137, 0.9714, 0.07747, 0.0599, 0.9815, 0.02813, 0.02127, 0.9743, 0.9847, 0.02887, 0.9844, 0.982, 0.02127, 0.9743, 0.02261, 0.02316, 0.9847, 0.02887, 0.9847, 0.9798, 0.01283, 0.01454, 0.9866, 0.01606, 0.9847, 0.9798, 0.01368, 0.983, 0.01283, 0.01454, 0.978, 0.983, 0.007091, 0.01339, 0.9749, 0.007848, 0.978, 0.983, 0.01425, 0.9794, 0.007091, 0.01339, 0.0174, 0.02714, 0.9692, 0.9443, 0.02441, 0.9714, 0.0174, 0.02714, 0.9794, 0.03784, 0.9692, 0.9443, 0.9706, 0.9837, 0.9794, 0.03784, 0.0174, 0.02714, 0.0174, 0.02714, 0.01116, 0.99, 0.9706, 0.9837, 0.9763, 0.01958, 0.0152, 0.03557, 0.9647, 0.9799, 0.9763, 0.01958, 0.01786, 0.9788, 0.0152, 0.03557, 0.9415, 0.9821, 0.01786, 0.9788, 0.9763, 0.01958, 0.9802, 0.01771, 0.01744, 0.9815, 0.9911, 0.9195, 0.9802, 0.01771, 0.01022, 0.02293, 0.01744, 0.9815, 0.9777, 0.9826, 0.01022, 0.02293, 0.9802, 0.01771, 0.01271, 0.9813, 0.9678, 0.03409, 0.01743, 0.008779, 0.01271, 0.9813, 0.9784, 0.9825, 0.9678, 0.03409, 0.9388, 0.04392, 0.9784, 0.9825, 0.01271, 0.9813, 0.01271, 0.9813, 0.03729, 0.03088, 0.9388, 0.04392, 0.3557, 0.2504, 0.7139, 0.9368, 0.8004, 0.08096, 0.3557, 0.2504, 0.3566, 0.8057, 0.7139, 0.9368, 0.9601, 0.02762, 0.03522, 0.9821, 0.009782, 0.02182, 0.9833, 0.9475, 0.03522, 0.9821, 0.9601, 0.02762, 0.03299, 0.9821, 0.9438, 0.0306, 0.02232, 0.02121, 0.03299, 0.9821, 0.9665, 0.973, 0.9438, 0.0306, 0.9477, 0.009535, 0.02272, 0.01116, 0.01967, 0.9865, 0.9477, 0.009535, 0.9777, 0.9759, 0.02272, 0.01116])
me_mankey_mat_7.materials.append(mat_mat_7)
me_mankey_mat_7.use_remesh_preserve_volume = False
me_mankey_mat_7.use_remesh_preserve_attributes = False
me_mankey_mat_7.use_mirror_vertex_groups = False
me_mankey_mat_7.update()
me_mankey_mat_6 = bpy.data.meshes.new('mankey_mat_6')
me_mankey_mat_6.from_pydata([(-1.442, 0.1171, 1.282), (-1.393, 0.4518, 1.12), (-1.465, 0.2523, 0.8705), (-1.436, 0.04496, 1.157), (-1.027, 0.1229, 1.171), (-1.12, 0.4833, 1.251), (-0.7103, 0.2956, 1.716), (-0.7102, 0.0436, 1.671), (-1.161, 0.09307, 1.499), (-0.934, 0.06073, 1.858), (-1.139, 0.4086, 1.599), (-0.8907, 0.3075, 1.85), (-1.356, 0.4927, 1.333), (-1.414, 0.298, 1.916), (-1.206, 0.2602, 1.909), (-1.475, 0.04705, 1.889), (-1.186, 0.03416, 1.909), (-1.098, 0.0532, 1.051), (-1.202, 0.4446, 1.063), (-1.246, 0.2539, 0.8146), (-1.586, -0.04667, 2.658), (-1.447, 0.3683, 2.617), (-0.493, 0.3729, 2.402), (-0.2816, 0.3612, 2.241), (-1.181, 0.3771, 2.624), (-0.07873, -0.02793, 2.552), (-0.1987, -0.02243, 2.634), (-0.1409, -0.05641, 2.19), (-1.427, -0.01969, 2.988), (-1.267, -0.01589, 2.979), (-1.345, 0.2211, 0.3867), (-1.224, -0.02313, 0.488), (-1.625, -0.03347, 0.606), (-1.59, 0.2148, 0.459), (0.9739, 0.9808, -0.8961), (0.8703, 0.6504, -1.045), (0.7384, 0.6989, -1.079), (0.7051, 1.051, -1.056), (0.9965, 0.8338, -0.6041), (0.656, 0.6644, -0.6727), (0.7239, -0.004362, -0.4018), (0.8428, 0.233, -0.2829), (0.8948, 0.4206, -0.7742), (0.9634, 0.01975, -0.5678), (1.165, 0.5392, -0.6231), (1.019, 0.2496, -0.4224), (1.14, 0.8291, -0.8202), (1.251, 0.2232, -0.7631), (1.31, 0.2635, -0.9638), (1.144, 0.01539, -1.078), (1.087, -0.000546, -0.7921), (0.5567, 0.7244, -0.7772), (0.8569, 0.9879, -0.7176), (0.5927, 1.056, -0.8602), (1.815, 0.36, -0.8998), (1.903, -0.05458, -1.017), (1.185, 0.3518, 0.1506), (1.39, 0.3681, -0.01925), (1.761, 0.3729, -0.639), (1.459, -0.01962, 0.4277), (1.565, -0.01206, 0.3291), (1.121, -0.06565, 0.2861), (2.188, -0.01018, -0.7878), (2.142, -0.004581, -0.6341), (0.05632, 0.8594, -1.031), (0.03087, 1.124, -1.149), (0.1585, 1.115, -1.371), (0.2646, 0.8458, -1.393), (-1.673, 6.139, -1.08), (-1.185, 6.098, -0.7422), (-1.081, 6.435, -0.5593), (-1.689, 6.486, -0.9949), (2.148, 2.48, 0.4993), (2.443, 2.358, 0.6031), (2.425, 2.292, 0.6602), (2.08, 2.436, 0.5752), (-1.094, -0.04078, 2.622), (-0.5787, -0.04534, 2.455), (1.757, -0.04346, -0.5449), (1.479, -0.04846, -0.0807), (-2.516, 5.001, -2.147), (-2.358, 6.071, -1.674), (-2.757, 5.209, -2.279), (-2.204, 5.759, -1.642), (-2.426, 5.189, -2.466), (-2.064, 5.995, -1.916), (-1.45, 6.387, -1.296), (-0.879, 6.346, -0.9408), (-0.5882, 5.85, -0.6726), (-0.5692, 5.978, -0.43), (-0.4697, 6.232, -0.4648), (1.661, 1.821, 0.6339), (1.498, 1.644, 0.8788), (1.511, 2.126, 1.204), (1.991, 1.571, 0.9689), (2.516, 1.544, 0.8368), (2.388, 1.359, 1.092), (2.535, 1.793, 1.449), (2.452, 2.52, 0.9031), (1.902, 2.555, 1.026), (2.519, 2.332, 1.162), (2.098, 2.654, 0.8075), (2.462, 2.549, 0.6944), (2.216, 2.661, 0.6166), (-0.4509, 6.292, -0.6721), (-0.5239, 6.206, -0.8759), (-0.5486, 5.977, -0.8435), (1.884, 1.524, 1.263), (1.955, 1.894, 1.473), (1.829, 2.252, 0.7443), (2.521, 2.016, 0.9037), (-0.285, 6.04, -0.7068)], [], [(0, 1, 2), (3, 0, 2), (4, 5, 6), (7, 4, 6), (8, 4, 7), (9, 8, 7), (5, 10, 11), (6, 5, 11), (10, 12, 13), (14, 10, 13), (10, 8, 9), (11, 10, 9), (12, 0, 15), (13, 12, 15), (0, 8, 16), (15, 0, 16), (4, 0, 3), (17, 4, 3), (18, 4, 17), (19, 18, 17), (8, 10, 14), (16, 8, 14), (1, 18, 19), (2, 1, 19), (13, 15, 20), (21, 13, 20), (22, 23, 6), (11, 22, 6), (21, 24, 14), (13, 21, 14), (25, 23, 22), (26, 25, 22), (7, 6, 23), (27, 7, 23), (21, 28, 29), (24, 21, 29), (30, 31, 32), (33, 30, 32), (30, 33, 2), (19, 30, 2), (31, 30, 19), (17, 31, 19), (34, 35, 36), (37, 34, 36), (38, 39, 40), (41, 38, 40), (39, 42, 43), (40, 39, 43), (44, 38, 41), (45, 44, 41), (46, 44, 47), (48, 46, 47), (42, 44, 45), (43, 42, 45), (35, 46, 48), (49, 35, 48), (42, 35, 49), (50, 42, 49), (35, 39, 51), (36, 35, 51), (39, 52, 53), (51, 39, 53), (44, 42, 50), (47, 44, 50), (52, 34, 37), (53, 52, 37), (49, 48, 54), (55, 49, 54), (56, 57, 45), (41, 56, 45), (58, 54, 48), (47, 58, 48), (56, 59, 60), (57, 56, 60), (41, 40, 61), (56, 41, 61), (62, 54, 58), (63, 62, 58), (64, 65, 66), (67, 64, 66), (66, 65, 53), (37, 66, 53), (65, 64, 51), (53, 65, 51), (68, 69, 70), (71, 68, 70), (72, 73, 74), (75, 72, 74), (18, 5, 4), (1, 0, 12), (12, 10, 5), (8, 0, 4), (20, 28, 21), (76, 15, 16), (76, 20, 15), (29, 20, 76), (29, 28, 20), (27, 9, 7), (27, 77, 9), (25, 77, 27), (25, 26, 77), (76, 16, 14), (23, 25, 27), (32, 2, 33), (32, 3, 2), (31, 3, 32), (31, 17, 3), (39, 38, 52), (35, 34, 46), (38, 44, 46), (35, 42, 39), (54, 62, 55), (55, 50, 49), (55, 78, 50), (62, 78, 55), (62, 63, 78), (79, 40, 43), (79, 61, 40), (60, 61, 79), (60, 59, 61), (47, 50, 78), (61, 59, 56), (36, 66, 37), (36, 67, 66), (51, 67, 36), (51, 64, 67), (80, 81, 82), (80, 83, 81), (84, 83, 80), (84, 85, 83), (82, 85, 84), (82, 81, 85), (83, 71, 81), (83, 68, 71), (85, 68, 83), (85, 86, 68), (81, 86, 85), (81, 71, 86), (87, 71, 70), (87, 86, 71), (69, 86, 87), (69, 68, 86), (69, 88, 89), (89, 90, 70), (70, 69, 89), (91, 92, 93), (92, 91, 94), (94, 95, 96), (97, 96, 95), (98, 99, 100), (98, 101, 99), (102, 101, 98), (102, 103, 101), (76, 24, 29), (76, 14, 24), (22, 77, 26), (22, 11, 77), (9, 77, 11), (58, 78, 63), (58, 47, 78), (79, 57, 60), (79, 45, 57), (43, 45, 79), (104, 70, 90), (104, 87, 70), (105, 87, 104), (106, 87, 105), (106, 69, 87), (88, 69, 106), (97, 107, 96), (97, 108, 107), (72, 101, 103), (72, 75, 101), (109, 101, 75), (109, 99, 101), (100, 108, 97), (100, 99, 108), (93, 108, 99), (109, 94, 91), (109, 110, 94), (95, 94, 110), (94, 107, 92), (94, 96, 107), (110, 98, 100), (110, 74, 98), (73, 98, 74), (73, 102, 98), (109, 74, 110), (109, 75, 74), (93, 107, 108), (93, 92, 107), (109, 93, 99), (109, 91, 93), (97, 110, 100), (97, 95, 110), (104, 111, 105), (104, 90, 111), (89, 111, 90), (89, 88, 111), (106, 111, 88), (106, 105, 111)])
me_mankey_mat_6.polygons.foreach_set('use_smooth', [True] * 201)
_k = set([(1, 12), (1, 18), (5, 12), (5, 18), (34, 46), (34, 52), (38, 46), (38, 52), (72, 73), (72, 103), (73, 102), (80, 82), (80, 84), (82, 84), (102, 103)])
me_mankey_mat_6.attributes.new('sharp_edge', 'BOOLEAN', 'EDGE').data.foreach_set('value', [ (min(e.vertices), max(e.vertices)) in _k for e in me_mankey_mat_6.edges])
_uv = me_mankey_mat_6.uv_layers.new(name='UVTex')
_uv.uv.foreach_set('vector', [0.8461, 0.6575, 0.1528, 0.07228, 0.03839, 0.8594, 0.7061, 0.9812, 0.8461, 0.6575, 0.03839, 0.8594, 0.906, 0.9687, 0.03524, 0.969, 0.1353, 0.05156, 0.933, 0.04387, 0.906, 0.9687, 0.1353, 0.05156, 0.0436, 0.03974, 0.07562, 0.9598, 0.9576, 0.9613, 0.9782, 0.02248, 0.0436, 0.03974, 0.9576, 0.9613, 0.9549, 0.9623, 0.3365, 0.614, 0.3673, 0.0, 0.9411, 0.01139, 0.9549, 0.9623, 0.3673, 0.0, 0.3365, 0.614, 0.9531, 0.9665, 0.9427, 0.01758, 0.3526, -0.003209, 0.3365, 0.614, 0.9427, 0.01758, 0.04411, 0.9711, 0.9766, 0.975, 0.9692, 0.02917, 0.01685, 0.008929, 0.04411, 0.9711, 0.9692, 0.02917, 0.03571, 0.9799, 0.9666, 0.9655, 0.9563, 0.02605, 0.1012, 0.01311, 0.03571, 0.9799, 0.9563, 0.02605, 0.07596, 0.9589, 0.0436, 0.03974, 0.9826, 0.02697, 0.9541, 0.968, 0.07596, 0.9589, 0.9826, 0.02697, 0.9596, 0.03124, 0.04248, 0.0593, 0.02531, 0.9767, 0.9818, 0.9742, 0.9596, 0.03124, 0.02531, 0.9767, 0.04146, 0.9702, 0.906, 0.9687, 0.9148, 0.09255, 0.1506, 0.061, 0.04146, 0.9702, 0.9148, 0.09255, 0.9811, 0.9772, 0.01956, 0.9778, 0.008878, 0.01465, 0.9647, 0.02474, 0.9811, 0.9772, 0.008878, 0.01465, 0.05908, 0.9629, 0.02807, 0.03713, 0.9364, 0.03645, 0.9312, 0.9688, 0.05908, 0.9629, 0.9364, 0.03645, 0.9729, 0.7342, 0.5573, 0.9875, 0.01786, 0.4906, 0.4985, 0.01991, 0.9729, 0.7342, 0.01786, 0.4906, 0.04678, 0.02767, 0.9651, 0.03416, 0.9672, 0.9721, 0.05563, 0.966, 0.04678, 0.02767, 0.9672, 0.9721, 0.04315, 0.02884, 0.9463, 0.02548, 0.9673, 0.9733, 0.01978, 0.9842, 0.04315, 0.02884, 0.9673, 0.9733, 0.9794, 0.09264, 0.9584, 0.9828, 0.3637, 0.9027, 0.4921, 0.05866, 0.9794, 0.09264, 0.3637, 0.9027, 0.3525, 0.9844, 0.03642, 0.7377, 0.6125, 0.05425, 1.0, 0.4033, 0.3525, 0.9844, 0.6125, 0.05425, 0.08332, 0.9641, 0.04678, 0.02707, 0.5678, 0.02009, 0.6561, 0.8782, 0.08332, 0.9641, 0.5678, 0.02009, 0.811, 1.0, 0.8438, 0.02284, 0.09722, 0.06593, 0.0448, 0.9857, 0.811, 1.0, 0.09722, 0.06593, 0.7685, 0.9978, 0.9801, 0.6464, 0.3728, 0.003411, 0.01886, 0.3893, 0.7685, 0.9978, 0.3728, 0.003411, 1.0, 0.6434, 0.811, 1.0, 0.01886, 0.3893, 0.377, 0.02214, 1.0, 0.6434, 0.01886, 0.3893, 0.1528, 0.07228, 0.8461, 0.6575, 0.7061, 0.9812, 0.03839, 0.8594, 0.1528, 0.07228, 0.7061, 0.9812, 0.03524, 0.969, 0.906, 0.9687, 0.933, 0.04387, 0.1353, 0.05156, 0.03524, 0.969, 0.933, 0.04387, 0.07562, 0.9598, 0.0436, 0.03974, 0.9782, 0.02248, 0.9576, 0.9613, 0.07562, 0.9598, 0.9782, 0.02248, 0.3365, 0.614, 0.9549, 0.9623, 0.9411, 0.01139, 0.3673, 0.0, 0.3365, 0.614, 0.9411, 0.01139, 0.9531, 0.9665, 0.3365, 0.614, 0.3526, -0.003209, 0.9427, 0.01758, 0.9531, 0.9665, 0.3526, -0.003209, 0.9766, 0.975, 0.04411, 0.9711, 0.01685, 0.008929, 0.9692, 0.02917, 0.9766, 0.975, 0.01685, 0.008929, 0.9666, 0.9655, 0.03571, 0.9799, 0.1012, 0.01311, 0.9563, 0.02605, 0.9666, 0.9655, 0.1012, 0.01311, 0.0436, 0.03974, 0.07596, 0.9589, 0.9541, 0.968, 0.9826, 0.02697, 0.0436, 0.03974, 0.9541, 0.968, 0.04248, 0.0593, 0.9596, 0.03124, 0.9818, 0.9742, 0.02531, 0.9767, 0.04248, 0.0593, 0.9818, 0.9742, 0.906, 0.9687, 0.04146, 0.9702, 0.1506, 0.061, 0.9148, 0.09255, 0.906, 0.9687, 0.1506, 0.061, 0.01956, 0.9778, 0.9811, 0.9772, 0.9647, 0.02474, 0.008878, 0.01465, 0.01956, 0.9778, 0.9647, 0.02474, 0.02807, 0.03713, 0.05908, 0.9629, 0.9312, 0.9688, 0.9364, 0.03645, 0.02807, 0.03713, 0.9312, 0.9688, 0.5573, 0.9875, 0.9729, 0.7342, 0.4985, 0.01991, 0.01786, 0.4906, 0.5573, 0.9875, 0.4985, 0.01991, 0.9651, 0.03416, 0.04678, 0.02767, 0.05563, 0.966, 0.9672, 0.9721, 0.9651, 0.03416, 0.05563, 0.966, 0.9463, 0.02548, 0.04315, 0.02884, 0.01978, 0.9842, 0.9673, 0.9733, 0.9463, 0.02548, 0.01978, 0.9842, 0.9584, 0.9828, 0.9794, 0.09264, 0.4921, 0.05866, 0.3637, 0.9027, 0.9584, 0.9828, 0.4921, 0.05866, 0.03642, 0.7377, 0.3525, 0.9844, 1.0, 0.4033, 0.6125, 0.05425, 0.03642, 0.7377, 1.0, 0.4033, 0.04678, 0.02707, 0.08332, 0.9641, 0.6561, 0.8782, 0.5678, 0.02009, 0.04678, 0.02707, 0.6561, 0.8782, 0.8438, 0.02284, 0.811, 1.0, 0.0448, 0.9857, 0.09722, 0.06593, 0.8438, 0.02284, 0.0448, 0.9857, 0.9801, 0.6464, 0.7685, 0.9978, 0.01886, 0.3893, 0.3728, 0.003411, 0.9801, 0.6464, 0.01886, 0.3893, 0.811, 1.0, 1.0, 0.6434, 0.377, 0.02214, 0.01886, 0.3893, 0.811, 1.0, 0.377, 0.02214, 0.9836, 0.0, 0.004464, 0.01236, 0.007946, 0.9409, 0.9933, 0.942, 0.9836, 0.0, 0.007946, 0.9409, 0.03174, 0.9532, 0.02362, 0.04392, 0.9405, 0.05618, 0.9481, 0.9664, 0.03174, 0.9532, 0.9405, 0.05618, 0.162, 0.9769, 0.06649, 0.3462, 0.8256, 0.6696, 0.1528, 0.07228, 0.8461, 0.6575, 0.0, 0.6094, 0.0, 0.6094, 0.4704, 0.1296, 0.4861, 0.7904, 0.4967, 0.9817, 0.04248, 0.0593, 0.9596, 0.03124, 0.01786, 0.4906, 0.04678, 0.02707, 0.4985, 0.01991, 0.394, 0.2528, 0.2113, 0.9518, 0.3779, 0.8864, 0.394, 0.2528, 0.0, 0.3322, 0.2113, 0.9518, 0.1817, 0.006696, 0.0, 0.3322, 0.394, 0.2528, 0.1817, 0.006696, 0.04678, 0.02707, 0.0, 0.3322, 1.0, 0.4033, 0.5778, 0.8853, 0.7342, 1.0, 1.0, 0.4033, 0.6765, 0.2801, 0.5778, 0.8853, 0.9794, 0.09264, 0.6765, 0.2801, 1.0, 0.4033, 0.9794, 0.09264, 0.8895, 0.05196, 0.6765, 0.2801, 0.4877, 0.04073, 0.9293, 0.7413, 0.6928, 0.98, 0.6125, 0.05425, 0.9839, 0.01675, 1.0, 0.4033, 0.97, 0.6418, 0.0, 0.3918, 0.7926, 0.999, 0.97, 0.6418, 0.3577, 0.0, 0.0, 0.3918, 0.7433, 0.976, 0.3577, 0.0, 0.97, 0.6418, 0.7433, 0.976, 0.01981, 0.3748, 0.3577, 0.0, 0.8256, 0.6696, 0.06649, 0.3462, 0.162, 0.9769, 0.8461, 0.6575, 0.1528, 0.07228, 0.0, 0.6094, 0.4861, 0.7904, 0.4704, 0.1296, 0.0, 0.6094, 0.04248, 0.0593, 0.4967, 0.9817, 0.9596, 0.03124, 0.4985, 0.01991, 0.04678, 0.02707, 0.01786, 0.4906, 0.0, 0.3322, 0.3779, 0.8864, 0.2113, 0.9518, 0.0, 0.3322, 0.394, 0.2528, 0.3779, 0.8864, 0.04678, 0.02707, 0.394, 0.2528, 0.0, 0.3322, 0.04678, 0.02707, 0.1817, 0.006696, 0.394, 0.2528, 0.6765, 0.2801, 0.7342, 1.0, 0.5778, 0.8853, 0.6765, 0.2801, 1.0, 0.4033, 0.7342, 1.0, 0.8895, 0.05196, 1.0, 0.4033, 0.6765, 0.2801, 0.8895, 0.05196, 0.9794, 0.09264, 1.0, 0.4033, 0.6928, 0.98, 0.9293, 0.7413, 0.4877, 0.04073, 1.0, 0.4033, 0.9839, 0.01675, 0.6125, 0.05425, 0.3577, 0.0, 0.7926, 0.999, 0.0, 0.3918, 0.3577, 0.0, 0.97, 0.6418, 0.7926, 0.999, 0.01981, 0.3748, 0.97, 0.6418, 0.3577, 0.0, 0.01981, 0.3748, 0.7433, 0.976, 0.97, 0.6418, -2e-06, 0.001351, 0.9431, 0.9955, 0.9738, 0.003583, -2e-06, 0.001351, 0.06194, 1.0, 0.9431, 0.9955, 1.0, 0.0, 0.06194, 1.0, -2e-06, 0.001351, 1.0, 0.0, 0.8859, 0.8221, 0.06194, 1.0, 0.07875, 0.001351, 0.8859, 0.8221, 1.0, 0.0, 0.07875, 0.001351, 0.1373, 1.0, 0.8859, 0.8221, 0.9745, 0.04625, 0.008783, 0.9732, 0.9799, 0.9771, 0.9745, 0.04625, 0.0, -2e-06, 0.008783, 0.9732, 0.9748, 1.0, 0.0, -2e-06, 0.9745, 0.04625, 0.9748, 1.0, 0.1847, 0.7784, 0.0, -2e-06, 1.0, 0.04625, 0.1847, 0.7784, 0.9748, 1.0, 1.0, 0.04625, 0.02441, -2e-06, 0.1847, 0.7784, 0.2703, 1.0, 1.0, 0.0, 0.01911, 0.08156, 0.2703, 1.0, 0.9734, 0.9367, 1.0, 0.0, 0.0, 0.08156, 0.9734, 0.9367, 0.2703, 1.0, 0.0, 0.08156, 0.9836, 0.0, 0.9734, 0.9367, -1e-06, 0.0, 0.9043, 0.9496, 0.9728, 0.02851, 0.9728, 0.02851, 0.8993, 0.9496, 0.009386, 0.0, 0.01608, 0.9844, -1e-06, 0.0, 0.9728, 0.03967, 0.7388, 0.1806, 0.9833, 0.9475, 0.0196, 0.9821, 0.9833, 0.9475, 0.9152, 0.06456, 0.05613, 0.9686, 0.05613, 0.9686, 1.0, 0.08526, 0.01952, 0.0391, 0.02048, 0.01786, 0.986, 0.01231, 0.7812, 0.9089, 0.4904, 0.02367, 0.01786, 0.9699, 0.01074, 0.01324, 0.4904, 0.02367, 0.4928, 0.978, 0.01786, 0.9699, 0.9636, 0.02642, 0.4928, 0.978, 0.4904, 0.02367, 0.9636, 0.02642, 0.9597, 0.9825, 0.4928, 0.978, 0.4877, 0.04073, 0.05787, 0.5322, 0.00979, 0.01339, 0.4877, 0.04073, 0.695, 0.9778, 0.05787, 0.5322, 0.9352, 0.4451, 0.4689, 0.007729, 0.9854, 0.009553, 0.9352, 0.4451, 0.4418, 0.9794, 0.4689, 0.007729, 0.0108, 0.7625, 0.4689, 0.007729, 0.4418, 0.9794, 0.05787, 0.5322, 0.4877, 0.04073, 0.00979, 0.01339, 0.05787, 0.5322, 0.695, 0.9778, 0.4877, 0.04073, 0.4689, 0.007729, 0.9352, 0.4451, 0.9854, 0.009553, 0.4689, 0.007729, 0.4418, 0.9794, 0.9352, 0.4451, 0.0108, 0.7625, 0.4418, 0.9794, 0.4689, 0.007729, 0.9334, 0.03964, 0.009386, 0.0, 0.9216, 0.9719, 0.9334, 0.03964, 0.02727, 0.9531, 0.009386, 0.0, 0.03505, 0.02679, 0.02727, 0.9531, 0.9334, 0.03964, 0.9692, 0.03964, 0.0362, 0.9777, 0.0663, 0.03795, 0.9692, 0.03964, -1e-06, 0.0, 0.0362, 0.9777, 0.9355, 0.9608, -1e-06, 0.0, 0.9692, 0.03964, 0.01379, 0.004464, 0.9802, 0.9852, 0.986, 0.01008, 0.01379, 0.004464, 0.009783, 0.9861, 0.9802, 0.9852, 0.967, 0.98, 0.01517, 0.01598, 0.02664, 0.9624, 0.967, 0.98, 0.9593, 0.02891, 0.01517, 0.01598, 0.9884, 0.9793, 0.01517, 0.01598, 0.9593, 0.02891, 0.9884, 0.9793, 0.01339, 0.9922, 0.01517, 0.01598, 0.006275, 0.02664, 0.9741, 0.9839, 0.9491, 0.02232, 0.006275, 0.02664, 0.01339, 0.9743, 0.9741, 0.9839, 0.07763, 0.03348, 0.9741, 0.9839, 0.01339, 0.9743, 0.0219, 0.9815, 0.9691, 0.9775, 0.9509, 0.04447, 0.0219, 0.9815, 0.03254, 0.03186, 0.9691, 0.9775, 0.9777, 0.02499, 0.9691, 0.9775, 0.03254, 0.03186, 0.9401, 0.05119, 0.02707, 0.02762, 0.9833, 0.9475, 0.9401, 0.05119, 0.9191, 0.9677, 0.02707, 0.02762, 0.9031, 0.03186, 0.05512, 0.8138, 0.01967, 0.0244, 0.9031, 0.03186, 0.9115, 0.833, 0.05512, 0.8138, 0.8629, 0.03499, 0.05512, 0.8138, 0.9115, 0.833, 0.8629, 0.03499, 0.06408, 0.04428, 0.05512, 0.8138, 0.1424, 0.9257, 0.9405, 0.05618, 0.1017, 0.04748, 0.1424, 0.9257, 0.9481, 0.9664, 0.9405, 0.05618, 0.01736, 0.9888, 0.9646, 0.04324, 0.01425, 0.03744, 0.01736, 0.9888, 0.9833, 0.9475, 0.9646, 0.04324, 0.9572, 0.05292, 0.03745, 0.9777, 0.01562, 0.02345, 0.9572, 0.05292, 0.971, 0.9797, 0.03745, 0.9777, 0.04727, 0.008928, 0.9589, 0.956, 0.0286, 0.9597, 0.04727, 0.008928, 0.9665, 0.02053, 0.9589, 0.956, 0.9869, 0.02625, 0.04018, 0.07467, 0.7404, 0.9397, 0.9869, 0.02625, 0.9261, 0.8558, 0.04018, 0.07467, 0.9617, 0.03521, 0.04018, 0.07467, 0.9261, 0.8558, 0.9617, 0.03521, 0.9288, 0.8558, 0.04018, 0.07467, 0.9781, 0.02625, 0.04018, 0.07467, 0.9288, 0.8558, 0.9781, 0.02625, 0.7404, 0.9397, 0.04018, 0.07467])
me_mankey_mat_6.materials.append(mat_mat_6)
me_mankey_mat_6.use_remesh_preserve_volume = False
me_mankey_mat_6.use_remesh_preserve_attributes = False
me_mankey_mat_6.use_mirror_vertex_groups = False
me_mankey_mat_6.update()
me_mankey_mat_5 = bpy.data.meshes.new('mankey_mat_5')
me_mankey_mat_5.from_pydata([(-1.12, 1.414, 1.905), (-1.104, 1.523, 1.648), (-1.146, 1.481, 1.489), (-1.181, 1.296, 1.803), (-1.013, 1.304, 1.22), (-1.202, 0.4446, 1.063), (-1.393, 0.4518, 1.12), (-1.287, 1.316, 1.298), (-0.8711, 1.373, 2.038), (-0.932, 1.131, 1.869), (-1.356, 0.4927, 1.333), (-1.34, 1.052, 1.591), (1.8, 1.519, -0.429), (2.032, 1.607, -0.401), (1.839, 1.429, -0.491), (1.622, 1.724, -0.504), (0.8569, 0.9879, -0.7176), (1.284, 1.668, -0.4403), (1.416, 1.647, -0.6924), (0.9739, 0.9808, -0.8961), (2.13, 1.662, -0.07994), (1.782, 1.253, -0.2474), (1.588, 1.288, -0.7069), (1.14, 0.8291, -0.8202), (-1.828, 3.332, 2.0), (-1.872, 3.508, 2.284), (-1.959, 3.81, 2.143), (-1.911, 3.554, 1.785), (-1.625, 3.879, 1.955), (-1.65, 3.719, 1.844), (2.766, 2.114, -0.7704), (2.843, 2.194, -0.01797), (2.682, 1.922, -0.02468), (2.611, 1.865, -0.7189), (2.656, 2.32, -0.3959), (2.611, 2.412, -0.2423), (-2.757, 5.209, -2.279), (-2.394, 4.027, -2.345), (-2.516, 5.001, -2.147), (-2.692, 4.067, -2.569), (-2.426, 5.189, -2.466), (-2.321, 4.14, -2.735), (-1.377, 3.685, 2.063), (-1.475, 3.507, 1.895), (-1.474, 3.434, 2.267), (-1.576, 3.348, 2.053), (-1.629, 4.124, 2.889), (-1.625, 4.332, 2.823), (-1.506, 3.426, 1.805), (-1.62, 3.281, 1.956), (-1.625, 3.606, 1.674), (2.352, 1.985, -0.2259), (2.454, 1.939, -0.3695), (2.328, 2.276, -0.2761), (2.437, 2.163, -0.4687), (2.665, 2.31, -0.4754), (2.548, 2.116, -0.3593), (2.462, 1.93, -0.4868), (-0.8862, 1.034, 1.466), (-1.12, 0.4833, 1.251), (-0.7672, 1.278, 1.678), (-0.8839, 1.416, 1.435), (-0.8345, 1.456, 1.589), (-0.7009, 1.385, 1.79), (-1.11, 1.038, 1.686), (1.374, 1.323, -0.2892), (0.9965, 0.8338, -0.6041), (1.633, 1.464, -0.1123), (1.493, 1.687, -0.2634), (1.704, 1.557, -0.1649), (1.826, 1.617, -0.01332), (1.62, 1.239, -0.4641), (-1.296, 4.137, 2.843), (-1.346, 4.355, 2.788), (2.216, 2.661, 0.6166), (2.462, 2.549, 0.6944), (2.443, 2.358, 0.6031), (2.148, 2.48, 0.4993)], [], [(0, 1, 2), (3, 0, 2), (4, 5, 6), (7, 4, 6), (8, 0, 3), (9, 8, 3), (7, 6, 10), (11, 7, 10), (12, 13, 14), (15, 12, 14), (16, 17, 18), (19, 16, 18), (13, 20, 21), (14, 13, 21), (19, 18, 22), (23, 19, 22), (24, 25, 26), (27, 24, 26), (27, 26, 28), (29, 27, 28), (30, 31, 32), (33, 30, 32), (34, 35, 31), (30, 34, 31), (36, 37, 38), (36, 39, 37), (40, 39, 36), (40, 41, 39), (41, 40, 38), (37, 41, 38), (42, 29, 28), (42, 43, 29), (44, 43, 42), (44, 45, 43), (46, 47, 26), (25, 24, 45), (48, 45, 49), (48, 43, 45), (50, 43, 48), (50, 29, 43), (50, 27, 29), (26, 25, 46), (24, 49, 45), (32, 51, 52), (34, 53, 35), (34, 54, 53), (55, 54, 34), (55, 56, 54), (54, 51, 53), (54, 52, 51), (56, 52, 54), (56, 57, 52), (34, 30, 55), (5, 58, 59), (5, 4, 58), (60, 58, 4), (4, 61, 60), (62, 2, 1), (62, 61, 2), (63, 61, 62), (63, 60, 61), (8, 60, 63), (8, 9, 60), (58, 60, 9), (9, 64, 58), (3, 64, 9), (3, 11, 64), (10, 64, 11), (10, 59, 64), (58, 64, 59), (4, 2, 61), (4, 7, 2), (7, 3, 2), (7, 11, 3), (65, 16, 66), (65, 17, 16), (67, 17, 65), (67, 68, 17), (15, 69, 12), (15, 68, 69), (17, 68, 15), (15, 18, 17), (68, 70, 69), (68, 67, 70), (20, 70, 67), (67, 21, 20), (65, 21, 67), (65, 71, 21), (66, 71, 65), (66, 23, 71), (22, 71, 23), (22, 14, 71), (21, 71, 14), (14, 18, 15), (14, 22, 18), (44, 25, 45), (44, 46, 25), (72, 46, 44), (73, 42, 28), (73, 72, 42), (44, 42, 72), (47, 28, 26), (47, 73, 28), (74, 35, 53), (74, 75, 35), (31, 35, 75), (76, 51, 32), (76, 77, 51), (53, 77, 74), (53, 51, 77), (76, 31, 75), (76, 32, 31), (52, 33, 32), (52, 57, 33)])
me_mankey_mat_5.polygons.foreach_set('use_smooth', [True] * 114)
_k = set([(0, 1), (0, 8), (1, 62), (5, 6), (5, 59), (6, 10), (8, 63), (10, 59), (12, 13), (12, 69), (13, 20), (16, 19), (16, 66), (19, 23), (20, 70), (23, 66), (24, 27), (24, 49), (27, 50), (30, 33), (30, 55), (33, 57), (36, 38), (36, 40), (37, 39), (37, 41), (38, 40), (39, 41), (46, 47), (46, 72), (47, 73), (48, 49), (48, 50), (55, 56), (56, 57), (62, 63), (69, 70), (72, 73), (74, 75), (74, 77), (75, 76), (76, 77)])
me_mankey_mat_5.attributes.new('sharp_edge', 'BOOLEAN', 'EDGE').data.foreach_set('value', [ (min(e.vertices), max(e.vertices)) in _k for e in me_mankey_mat_5.edges])
_uv = me_mankey_mat_5.uv_layers.new(name='UVTex')
_uv.uv.foreach_set('vector', [0.814, 1.191, 0.6501, 1.323, 0.4697, 1.039, 0.9117, 1.012, 0.814, 1.191, 0.4697, 1.039, 0.2551, 0.7272, 0.4095, -0.3229, 0.7199, -0.3028, 0.788, 0.7216, 0.2551, 0.7272, 0.7199, -0.3028, 0.3936, 1.096, 0.814, 1.191, 0.8492, 1.016, 0.4164, 0.9268, 0.3936, 1.096, 0.8492, 1.016, 0.3192, 0.702, 0.4464, -0.295, 0.8423, -0.2565, 0.9688, 0.5777, 0.3192, 0.702, 0.8423, -0.2565, 0.6501, 1.323, 0.814, 1.191, 0.9117, 1.012, 0.4697, 1.039, 0.6501, 1.323, 0.9117, 1.012, 0.4095, -0.3229, 0.2551, 0.7272, 0.788, 0.7216, 0.7199, -0.3028, 0.4095, -0.3229, 0.788, 0.7216, 0.814, 1.191, 0.3936, 1.096, 0.4164, 0.9268, 0.8492, 1.016, 0.814, 1.191, 0.4164, 0.9268, 0.4464, -0.295, 0.3192, 0.702, 0.9688, 0.5777, 0.8423, -0.2565, 0.4464, -0.295, 0.9688, 0.5777, 0.8409, 1.241, 0.2762, 1.217, 0.2554, 1.108, 0.8324, 1.146, 0.8409, 1.241, 0.2554, 1.108, 0.8409, 1.241, 0.3871, 1.185, 0.05507, 0.9046, 0.9477, 1.18, 0.8409, 1.241, 0.05507, 0.9046, 0.7544, 1.323, 0.1768, 1.326, 0.1803, 1.284, 0.758, 1.291, 0.7544, 1.323, 0.1803, 1.284, 0.1768, 1.326, 0.06951, 1.269, 0.01923, 1.009, 0.1803, 1.284, 0.1768, 1.326, 0.01923, 1.009, 0.9368, -0.4294, 0.0, 1.041, 0.0632, -0.4294, 0.9368, -0.4294, 1.0, 1.041, 0.0, 1.041, 0.2266, -0.2383, 1.0, 1.041, 0.9368, -0.4294, 0.2266, -0.2383, 0.2031, 1.035, 1.0, 1.041, 0.7422, 1.031, 0.7812, -0.2383, 0.0632, -0.4294, 0.0, 1.041, 0.7422, 1.031, 0.0632, -0.4294, 0.493, 0.978, 0.9477, 1.18, 1.0, 0.9498, 0.493, 0.978, 0.4767, 1.287, 0.9477, 1.18, 0.0, 1.043, 0.4767, 1.287, 0.493, 0.978, 0.0, 1.043, 0.08312, 1.254, 0.4767, 1.287, 0.1295, -0.345, 0.7444, -0.4434, 0.9602, 0.8962, 0.905, 0.9769, 0.2316, 1.199, 0.245, 1.238, 0.4697, 1.443, 0.08312, 1.254, 0.1122, 1.407, 0.4697, 1.443, 0.4767, 1.287, 0.08312, 1.254, 0.9618, 1.441, 0.4767, 1.287, 0.4697, 1.443, 0.9618, 1.441, 0.9477, 1.18, 0.4767, 1.287, 0.9618, 1.441, 0.8409, 1.241, 0.9477, 1.18, 0.8352, 0.9632, 0.1566, 0.9676, 0.4961, -0.3276, 0.245, 1.238, 0.1122, 1.407, 0.08312, 1.254, 0.7867, 1.044, 0.9808, 1.115, 0.9008, 1.353, 0.06951, 1.269, 0.5067, 1.041, 0.01923, 1.009, 0.06951, 1.269, 0.5224, 1.39, 0.5067, 1.041, 0.05598, 1.564, 0.5224, 1.39, 0.06951, 1.269, 0.05598, 1.564, 0.5292, 1.548, 0.5224, 1.39, 0.5224, 1.39, 0.9808, 1.115, 0.5067, 1.041, 0.5224, 1.39, 0.9008, 1.353, 0.9808, 1.115, 0.5292, 1.548, 0.9008, 1.353, 0.5224, 1.39, 0.5292, 1.548, 0.8729, 1.526, 0.9008, 1.353, 0.06951, 1.269, 0.1768, 1.326, 0.05598, 1.564, 0.6907, -0.2917, 0.03486, 0.5917, 0.1584, -0.3094, 0.6907, -0.2917, 0.9114, 0.6452, 0.03486, 0.5917, 0.04141, 1.02, 0.03486, 0.5917, 0.9114, 0.6452, 0.9114, 0.6452, 0.8321, 0.9966, 0.04141, 1.02, 0.1293, 1.277, 0.6494, 1.051, 0.6501, 1.323, 0.1293, 1.277, 0.1446, 1.008, 0.6494, 1.051, 0.0, 1.19, 0.1446, 1.008, 0.1293, 1.277, 0.0, 1.19, 0.04141, 1.02, 0.1446, 1.008, 0.3936, 1.096, 0.04141, 1.02, 0.0, 1.19, 0.3936, 1.096, 0.4164, 0.9268, 0.04141, 1.02, 0.1208, 0.5956, 0.04141, 1.02, 0.4164, 0.9268, 0.4164, 0.9268, 0.633, 0.6751, 0.1208, 0.5956, 0.8492, 1.016, 0.633, 0.6751, 0.4164, 0.9268, 0.8492, 1.016, 1.0, 0.5817, 0.633, 0.6751, 0.8423, -0.2565, 0.633, 0.6751, 1.0, 0.5817, 0.8423, -0.2565, 0.4475, -0.282, 0.633, 0.6751, 0.1208, 0.5956, 0.633, 0.6751, 0.4475, -0.282, 0.2551, 0.7272, 0.6494, 1.051, 0.1446, 1.008, 0.2551, 0.7272, 0.788, 0.7216, 0.6494, 1.051, 0.3192, 0.702, 0.9117, 1.012, 0.4697, 1.039, 0.3192, 0.702, 0.9688, 0.5777, 0.9117, 1.012, 0.03486, 0.5917, 0.6907, -0.2917, 0.1584, -0.3094, 0.03486, 0.5917, 0.9114, 0.6452, 0.6907, -0.2917, 0.04141, 1.02, 0.9114, 0.6452, 0.03486, 0.5917, 0.04141, 1.02, 0.8321, 0.9966, 0.9114, 0.6452, 0.6494, 1.051, 0.1293, 1.277, 0.6501, 1.323, 0.6494, 1.051, 0.1446, 1.008, 0.1293, 1.277, 0.2551, 0.7272, 0.1446, 1.008, 0.6494, 1.051, 0.6494, 1.051, 0.788, 0.7216, 0.2551, 0.7272, 0.1446, 1.008, 0.0, 1.19, 0.1293, 1.277, 0.1446, 1.008, 0.04141, 1.02, 0.0, 1.19, 0.3936, 1.096, 0.0, 1.19, 0.04141, 1.02, 0.04141, 1.02, 0.4164, 0.9268, 0.3936, 1.096, 0.1208, 0.5956, 0.4164, 0.9268, 0.04141, 1.02, 0.1208, 0.5956, 0.633, 0.6751, 0.4164, 0.9268, 0.4475, -0.282, 0.633, 0.6751, 0.1208, 0.5956, 0.4475, -0.282, 0.8423, -0.2565, 0.633, 0.6751, 1.0, 0.5817, 0.633, 0.6751, 0.8423, -0.2565, 1.0, 0.5817, 0.8492, 1.016, 0.633, 0.6751, 0.4164, 0.9268, 0.633, 0.6751, 0.8492, 1.016, 0.9117, 1.012, 0.3192, 0.702, 0.4697, 1.039, 0.9117, 1.012, 0.9688, 0.5777, 0.3192, 0.702, 0.0, 1.043, 0.905, 0.9769, 0.08312, 1.254, 0.0, 1.043, 0.8483, -0.3216, 0.905, 0.9769, 0.1822, -0.3275, 0.8483, -0.3216, 0.0, 1.043, 0.6982, -0.4368, 0.493, 0.978, 1.0, 0.9498, 0.6982, -0.4368, 0.2682, -0.3236, 0.493, 0.978, 0.0, 1.043, 0.493, 0.978, 0.2682, -0.3236, 0.2132, -0.4551, 1.0, 0.9498, 0.05507, 0.9046, 0.2132, -0.4551, 0.7528, -0.4368, 1.0, 0.9498, 0.3095, -0.5564, 0.01923, 1.009, 0.5067, 1.041, 0.3095, -0.5564, 0.8171, -0.5378, 0.01923, 1.009, 0.7894, 0.9429, 0.01923, 1.009, 0.8171, -0.5378, 0.2367, -0.4416, 0.9808, 1.115, 0.1929, 1.044, 0.2367, -0.4416, 0.7229, -0.4286, 0.9808, 1.115, 0.1005, 1.057, 0.8687, -0.4338, 0.2574, -0.5564, 0.1005, 1.057, 0.9808, 1.115, 0.8687, -0.4338, 0.6534, -0.4572, 0.1852, 0.9533, 0.265, -0.5638, 0.6534, -0.4572, 0.7867, 1.044, 0.1852, 0.9533, 0.9008, 1.353, 0.7544, 1.323, 0.758, 1.291, 0.9008, 1.353, 0.8729, 1.526, 0.7544, 1.323])
me_mankey_mat_5.materials.append(mat_mat_5)
me_mankey_mat_5.use_remesh_preserve_volume = False
me_mankey_mat_5.use_remesh_preserve_attributes = False
me_mankey_mat_5.use_mirror_vertex_groups = False
me_mankey_mat_5.update()
me_mankey_mat_4 = bpy.data.meshes.new('mankey_mat_4')
me_mankey_mat_4.from_pydata([(2.063, 3.695, -0.4676), (2.303, 4.104, -0.2995), (2.099, 3.999, 0.06108), (1.686, 3.633, 0.3953), (1.798, 3.383, -0.4384), (-0.08603, 3.925, 1.364), (0.7771, 3.895, 1.266), (0.5941, 4.432, 1.501), (0.000279, 4.288, 1.507), (0.2786, 4.685, 1.638)], [], [(0, 1, 2), (4, 0, 3), (3, 0, 2), (5, 6, 7), (8, 5, 7), (7, 9, 8)])
me_mankey_mat_4.polygons.foreach_set('use_smooth', [True] * 6)
_k = set([(0, 1), (0, 4), (1, 2), (2, 3), (3, 4), (5, 6), (5, 8), (6, 7), (7, 9), (8, 9)])
me_mankey_mat_4.attributes.new('sharp_edge', 'BOOLEAN', 'EDGE').data.foreach_set('value', [ (min(e.vertices), max(e.vertices)) in _k for e in me_mankey_mat_4.edges])
_uv = me_mankey_mat_4.uv_layers.new(name='UVTex')
_uv.uv.foreach_set('vector', [0.9351, 0.4601, 0.6535, 1.035, 0.1884, 0.6707, 0.9442, 0.004897, 0.9351, 0.4601, -0.05357, 0.01116, -0.05357, 0.01116, 0.9351, 0.4601, 0.1884, 0.6707, 0.9442, 0.004897, -0.05357, 0.01116, 0.1884, 0.6707, 0.9351, 0.4601, 0.9442, 0.004897, 0.1884, 0.6707, 0.1884, 0.6707, 0.6535, 1.035, 0.9351, 0.4601])
me_mankey_mat_4.materials.append(mat_mat_4)
me_mankey_mat_4.use_remesh_preserve_volume = False
me_mankey_mat_4.use_remesh_preserve_attributes = False
me_mankey_mat_4.use_mirror_vertex_groups = False
me_mankey_mat_4.update()
me_mankey_mat_3 = bpy.data.meshes.new('mankey_mat_3')
me_mankey_mat_3.from_pydata([(0.6834, 2.137, 1.526), (1.155, 2.128, 1.518), (0.9496, 2.264, 1.491), (0.86, 1.983, 1.634), (0.8282, 1.71, 1.432), (1.235, 1.814, 1.405), (1.221, 1.595, 1.055), (1.493, 1.798, 1.026), (1.44, 1.916, 0.8012), (1.423, 2.047, 1.261), (1.439, 2.119, 1.021), (1.25, 2.257, 1.289), (1.169, 1.665, 0.9191), (0.7217, 1.797, 1.348)], [], [(0, 1, 2), (0, 3, 1), (3, 0, 4), (4, 5, 3), (6, 5, 4), (6, 7, 5), (8, 7, 6), (8, 9, 7), (10, 9, 8), (10, 11, 9), (1, 9, 11), (1, 5, 9), (3, 5, 1), (11, 2, 1), (5, 7, 9), (6, 12, 8), (6, 4, 12), (13, 12, 4), (4, 0, 13)])
me_mankey_mat_3.polygons.foreach_set('use_smooth', [True] * 19)
_k = set([(0, 2), (0, 13), (2, 11), (8, 10), (8, 12), (10, 11), (12, 13)])
me_mankey_mat_3.attributes.new('sharp_edge', 'BOOLEAN', 'EDGE').data.foreach_set('value', [ (min(e.vertices), max(e.vertices)) in _k for e in me_mankey_mat_3.edges])
_uv = me_mankey_mat_3.uv_layers.new(name='UVTex')
_uv.uv.foreach_set('vector', [0.0, 0.5145, 0.3259, 0.858, 0.1744, 0.8636, 0.0, 0.5145, 0.09449, 0.495, 0.3259, 0.858, 0.09449, 0.495, 0.0, 0.5145, 0.2466, 0.04389, 0.2466, 0.04389, 0.5028, 0.4425, 0.09449, 0.495, 0.7471, 0.03977, 0.5028, 0.4425, 0.2466, 0.04389, 0.7471, 0.03977, 0.9005, 0.49, 0.5028, 0.4425, 1.0, 0.509, 0.9005, 0.49, 0.7471, 0.03977, 1.0, 0.509, 0.6676, 0.852, 0.9005, 0.49, 0.8221, 0.8572, 0.6676, 0.852, 1.0, 0.509, 0.8221, 0.8572, 0.5013, 1.0, 0.6676, 0.852, 0.3259, 0.858, 0.6676, 0.852, 0.5013, 1.0, 0.3259, 0.858, 0.5028, 0.4425, 0.6676, 0.852, 0.09449, 0.495, 0.5028, 0.4425, 0.3259, 0.858, 0.5013, 1.0, 0.1744, 0.8636, 0.3259, 0.858, 0.5028, 0.4425, 0.9005, 0.49, 0.6676, 0.852, 0.7471, 0.03977, 0.794, 0.0, 1.0, 0.509, 0.7471, 0.03977, 0.2466, 0.04389, 0.794, 0.0, 0.2027, 0.004514, 0.794, 0.0, 0.2466, 0.04389, 0.2466, 0.04389, 0.0, 0.5145, 0.2027, 0.004514])
me_mankey_mat_3.materials.append(mat_mat_3)
me_mankey_mat_3.use_remesh_preserve_volume = False
me_mankey_mat_3.use_remesh_preserve_attributes = False
me_mankey_mat_3.use_mirror_vertex_groups = False
me_mankey_mat_3.update()
me_mankey_mat_2 = bpy.data.meshes.new('mankey_mat_2')
me_mankey_mat_2.from_pydata([(1.369, 2.664, 1.29), (1.779, 3.058, 0.8158), (1.416, 3.394, 1.127), (1.715, 2.527, 0.8479), (1.439, 2.119, 1.021), (1.44, 1.916, 0.8012), (1.897, 2.035, 0.1542), (1.997, 2.713, 0.356), (1.905, 2.675, -0.4444), (1.989, 3.197, 0.2032), (1.25, 2.257, 1.289)], [], [(0, 1, 2), (0, 3, 1), (3, 0, 4), (4, 5, 3), (6, 3, 5), (6, 7, 3), (8, 7, 6), (8, 9, 7), (1, 7, 9), (1, 3, 7), (0, 10, 4)])
me_mankey_mat_2.polygons.foreach_set('use_smooth', [True] * 11)
_k = set([(0, 2), (0, 10), (1, 2), (1, 9), (4, 5), (4, 10), (5, 6), (6, 8), (8, 9)])
me_mankey_mat_2.attributes.new('sharp_edge', 'BOOLEAN', 'EDGE').data.foreach_set('value', [ (min(e.vertices), max(e.vertices)) in _k for e in me_mankey_mat_2.edges])
_uv = me_mankey_mat_2.uv_layers.new(name='UVTex')
_uv.uv.foreach_set('vector', [0.02765, 0.152, 0.5157, 0.1978, 0.109, 0.2301, 0.02765, 0.152, 0.492, 0.1438, 0.5157, 0.1978, 0.492, 0.1438, 0.02765, 0.152, 0.2748, 0.09018, 0.2748, 0.09018, 0.4029, 0.06763, 0.492, 0.1438, 1.066, 0.09499, 0.492, 0.1438, 0.4029, 0.06763, 1.066, 0.09499, 0.918, 0.1668, 0.492, 0.1438, 1.308, 0.1561, 0.918, 0.1668, 1.066, 0.09499, 1.308, 0.1561, 0.9663, 0.2155, 0.918, 0.1668, 0.5157, 0.1978, 0.918, 0.1668, 0.9663, 0.2155, 0.5157, 0.1978, 0.492, 0.1438, 0.918, 0.1668, 0.02765, 0.152, -0.000107, 0.103, 0.2748, 0.09018])
me_mankey_mat_2.materials.append(mat_mat_2)
me_mankey_mat_2.use_remesh_preserve_volume = False
me_mankey_mat_2.use_remesh_preserve_attributes = False
me_mankey_mat_2.use_mirror_vertex_groups = False
me_mankey_mat_2.update()
me_mankey_mat_1 = bpy.data.meshes.new('mankey_mat_1')
me_mankey_mat_1.from_pydata([(-0.5451, 1.46, 0.8259), (-0.4317, 1.26, 0.3854), (0.04708, 1.177, 0.9134), (1.169, 1.665, 0.9191), (0.7217, 1.797, 1.348), (0.3985, 1.439, 1.227), (0.9436, 1.282, 0.7051), (0.568, 1.028, 0.4158), (0.1003, 1.111, -0.1207), (0.5931, 1.128, -0.2656), (-0.1865, 1.126, 0.1161), (-0.08603, 3.925, 1.364), (0.4636, 3.634, 1.662), (0.7771, 3.895, 1.266), (-0.289, 3.304, 1.654), (-0.3127, 3.682, 1.489), (1.989, 3.197, 0.2032), (1.798, 3.383, -0.4384), (1.686, 3.633, 0.3953), (1.905, 2.675, -0.4444), (1.85, 3.061, -0.5801), (1.44, 1.916, 0.8012), (1.334, 1.261, 0.1685), (1.897, 2.035, 0.1542), (0.6727, 4.313, 0.665), (0.3855, 4.263, 0.9744), (1.29, 3.817, 0.8749), (-0.6145, 2.92, 1.584), (0.1001, 2.545, 1.87), (-0.7102, 2.588, 1.482), (1.171, 4.231, 0.01513), (1.53, 3.934, -0.1219), (1.532, 1.945, -0.6632), (1.239, 1.513, -0.4914), (1.739, 2.243, -0.6683), (1.779, 3.058, 0.8158), (1.416, 3.394, 1.127), (1.021, 3.273, 1.539), (0.6834, 2.137, 1.526), (-0.1182, 1.673, 1.554), (-0.7007, 2.069, 1.364)], [], [(0, 1, 2), (3, 4, 5), (6, 3, 5), (2, 7, 6), (5, 2, 6), (7, 8, 9), (10, 7, 2), (11, 12, 13), (11, 14, 12), (15, 14, 11), (16, 17, 18), (16, 19, 17), (20, 17, 19), (21, 22, 23), (21, 3, 22), (6, 22, 3), (6, 7, 22), (13, 24, 25), (13, 26, 24), (27, 28, 14), (27, 29, 28), (30, 18, 31), (30, 26, 18), (32, 22, 33), (32, 23, 22), (34, 23, 32), (34, 19, 23), (18, 35, 16), (18, 36, 35), (26, 36, 18), (26, 13, 36), (37, 36, 13), (13, 12, 37), (22, 9, 33), (22, 7, 9), (38, 39, 4), (38, 28, 39), (29, 39, 28), (29, 40, 39), (0, 39, 40), (0, 2, 39), (5, 39, 2), (5, 4, 39)])
me_mankey_mat_1.polygons.foreach_set('use_smooth', [True] * 43)
_k = set([(0, 1), (0, 40), (1, 2), (2, 10), (3, 4), (3, 21), (4, 38), (7, 8), (7, 10), (8, 9), (9, 33), (11, 13), (11, 15), (12, 14), (12, 37), (13, 25), (14, 15), (14, 27), (14, 28), (16, 19), (16, 35), (17, 18), (17, 20), (18, 31), (19, 20), (19, 23), (19, 34), (21, 23), (24, 25), (24, 26), (26, 30), (27, 29), (28, 38), (29, 40), (30, 31), (32, 33), (32, 34), (35, 36), (36, 37)])
me_mankey_mat_1.attributes.new('sharp_edge', 'BOOLEAN', 'EDGE').data.foreach_set('value', [ (min(e.vertices), max(e.vertices)) in _k for e in me_mankey_mat_1.edges])
_uv = me_mankey_mat_1.uv_layers.new(name='UVTex')
_uv.uv.foreach_set('vector', [0.2455, 0.1571, 0.2901, 0.03118, 0.4157, 0.1232, 0.7686, 0.3191, 0.416, 0.3198, 0.3968, 0.2139, 0.7852, 0.2137, 0.7686, 0.3191, 0.3968, 0.2139, 0.4157, 0.1232, 0.5802, 0.1234, 0.5977, 0.2137, 0.3968, 0.2139, 0.4157, 0.1232, 0.5977, 0.2137, 0.5802, 0.1234, 0.7041, 0.01211, 0.8765, 0.1662, 0.4994, 0.02053, 0.5802, 0.1234, 0.4157, 0.1232, 0.2676, 0.7739, 0.5015, 0.6615, 0.6868, 0.8061, 0.2676, 0.7739, 0.3013, 0.5478, 0.5015, 0.6615, 0.1006, 0.6689, 0.3013, 0.5478, 0.2676, 0.7739, 0.6079, 0.6888, 0.8456, 0.7404, 0.6647, 0.8173, 0.6079, 0.6888, 0.8057, 0.5927, 0.8456, 0.7404, 1.009, 0.6534, 0.8456, 0.7404, 0.8057, 0.5927, 0.6296, 0.4663, 0.7772, 0.2708, 0.9275, 0.4594, 0.6296, 0.4663, 0.4605, 0.3683, 0.7772, 0.2708, 0.4325, 0.2382, 0.7772, 0.2708, 0.4605, 0.3683, 0.4325, 0.2382, 0.5802, 0.1234, 0.7772, 0.2708, 0.2582, 0.7258, 0.3942, 0.875, 0.09741, 0.8315, 0.2582, 0.7258, 0.5016, 0.7786, 0.3942, 0.875, 0.06853, 0.4745, 0.3991, 0.4825, 0.212, 0.6282, 0.06853, 0.4745, 0.2249, 0.3543, 0.3991, 0.4825, 0.6052, 0.8815, 0.7094, 0.7481, 0.9122, 0.8336, 0.6052, 0.8815, 0.5016, 0.7786, 0.7094, 0.7481, 0.9125, 0.3879, 0.6165, 0.2753, 0.8968, 0.2571, 0.9125, 0.3879, 0.5658, 0.4683, 0.6165, 0.2753, 0.9357, 0.4744, 0.6819, 0.4505, 0.9125, 0.3879, 0.9357, 0.4744, 0.9039, 0.595, 0.6819, 0.4505, 0.6647, 0.8173, 0.6738, 0.6543, 0.907, 0.7089, 0.6647, 0.8173, 0.4986, 0.7006, 0.6738, 0.6543, 0.4972, 0.8366, 0.4986, 0.7006, 0.6647, 0.8173, 0.4972, 0.8366, 0.3297, 0.8173, 0.4986, 0.7006, 0.337, 0.6471, 0.4986, 0.7006, 0.3297, 0.8173, 0.3297, 0.8173, 0.05062, 0.6682, 0.337, 0.6471, 0.6388, 0.2351, 0.8408, 0.0881, 0.8968, 0.2571, 0.6388, 0.2351, 0.5668, 0.1055, 0.8408, 0.0881, 0.5157, 0.4404, 0.3149, 0.312, 0.6794, 0.331, 0.5157, 0.4404, 0.283, 0.4758, 0.3149, 0.312, 0.08646, 0.3878, 0.3149, 0.312, 0.283, 0.4758, 0.08646, 0.3878, 0.04749, 0.2569, 0.3149, 0.312, 0.2098, 0.1571, 0.3149, 0.312, 0.04749, 0.2569, 0.2098, 0.1571, 0.4157, 0.1232, 0.3149, 0.312, 0.5709, 0.196, 0.3149, 0.312, 0.4157, 0.1232, 0.5709, 0.196, 0.6794, 0.331, 0.3149, 0.312])
me_mankey_mat_1.materials.append(mat_mat_1)
me_mankey_mat_1.use_remesh_preserve_volume = False
me_mankey_mat_1.use_remesh_preserve_attributes = False
me_mankey_mat_1.use_mirror_vertex_groups = False
me_mankey_mat_1.update()

# ---- objects
ob_lamp_002 = bpy.data.objects.new('Lamp.002', light_lamp)
ob_lamp_001 = bpy.data.objects.new('Lamp.001', light_lamp)
ob_camera_001 = bpy.data.objects.new('Camera.001', cam_camera_001)
ob_mankey_mat_0 = bpy.data.objects.new('mankey_mat_0', me_mankey_mat_0)
ob_mankey_mat_9 = bpy.data.objects.new('mankey_mat_9', me_mankey_mat_9)
ob_mankey_mat_8 = bpy.data.objects.new('mankey_mat_8', me_mankey_mat_8)
ob_mankey_mat_7 = bpy.data.objects.new('mankey_mat_7', me_mankey_mat_7)
ob_mankey_mat_6 = bpy.data.objects.new('mankey_mat_6', me_mankey_mat_6)
ob_mankey_mat_5 = bpy.data.objects.new('mankey_mat_5', me_mankey_mat_5)
ob_mankey_mat_4 = bpy.data.objects.new('mankey_mat_4', me_mankey_mat_4)
ob_mankey_mat_3 = bpy.data.objects.new('mankey_mat_3', me_mankey_mat_3)
ob_mankey_mat_2 = bpy.data.objects.new('mankey_mat_2', me_mankey_mat_2)
ob_mankey_mat_1 = bpy.data.objects.new('mankey_mat_1', me_mankey_mat_1)

# ---- transforms, parenting, visibility, modifiers, constraints
ob_lamp_002.location = (1.269, 1.903, 7.612)
ob_lamp_002.lock_rotations_4d = False
ob_lamp_002.empty_display_type = 'ARROWS'
ob_lamp_002.lineart.crease_threshold = 0.0
ob_lamp_001.location = (-1.269, 1.903, 7.612)
ob_lamp_001.lock_rotations_4d = False
ob_lamp_001.empty_display_type = 'ARROWS'
ob_lamp_001.lineart.crease_threshold = 0.0
ob_camera_001.location = (0.0, 1.903, 7.612)
ob_camera_001.lock_rotations_4d = False
ob_camera_001.empty_display_type = 'ARROWS'
ob_camera_001.lineart.crease_threshold = 0.0
ob_mankey_mat_0.location = (0.0, 0.0, 0.0)
ob_mankey_mat_0.lock_rotations_4d = False
ob_mankey_mat_0.empty_display_type = 'ARROWS'
ob_mankey_mat_0.lineart.crease_threshold = 0.0
ob_mankey_mat_9.location = (0.0, 0.0, 0.0)
ob_mankey_mat_9.lock_rotations_4d = False
ob_mankey_mat_9.empty_display_type = 'ARROWS'
ob_mankey_mat_9.lineart.crease_threshold = 0.0
ob_mankey_mat_8.location = (0.0, 0.0, 0.0)
ob_mankey_mat_8.lock_rotations_4d = False
ob_mankey_mat_8.empty_display_type = 'ARROWS'
ob_mankey_mat_8.lineart.crease_threshold = 0.0
ob_mankey_mat_7.location = (0.0, 0.0, 0.0)
ob_mankey_mat_7.lock_rotations_4d = False
ob_mankey_mat_7.empty_display_type = 'ARROWS'
ob_mankey_mat_7.lineart.crease_threshold = 0.0
ob_mankey_mat_6.location = (0.0, 0.0, 0.0)
ob_mankey_mat_6.lock_rotations_4d = False
ob_mankey_mat_6.empty_display_type = 'ARROWS'
ob_mankey_mat_6.lineart.crease_threshold = 0.0
ob_mankey_mat_5.location = (0.0, 0.0, 0.0)
ob_mankey_mat_5.lock_rotations_4d = False
ob_mankey_mat_5.empty_display_type = 'ARROWS'
ob_mankey_mat_5.lineart.crease_threshold = 0.0
ob_mankey_mat_4.location = (0.0, 0.0, 0.0)
ob_mankey_mat_4.lock_rotations_4d = False
ob_mankey_mat_4.empty_display_type = 'ARROWS'
ob_mankey_mat_4.lineart.crease_threshold = 0.0
ob_mankey_mat_3.location = (0.0, 0.0, 0.0)
ob_mankey_mat_3.lock_rotations_4d = False
ob_mankey_mat_3.empty_display_type = 'ARROWS'
ob_mankey_mat_3.lineart.crease_threshold = 0.0
ob_mankey_mat_2.location = (0.0, 0.0, 0.0)
ob_mankey_mat_2.lock_rotations_4d = False
ob_mankey_mat_2.empty_display_type = 'ARROWS'
ob_mankey_mat_2.lineart.crease_threshold = 0.0
ob_mankey_mat_1.location = (0.0, 0.0, 0.0)
ob_mankey_mat_1.lock_rotations_4d = False
ob_mankey_mat_1.empty_display_type = 'ARROWS'
ob_mankey_mat_1.lineart.crease_threshold = 0.0

# ---- collection membership
col_collection_1.objects.link(ob_lamp_002)
col_collection_1.objects.link(ob_lamp_001)
col_collection_1.objects.link(ob_camera_001)
col_collection_1.objects.link(ob_mankey_mat_0)
col_collection_1.objects.link(ob_mankey_mat_9)
col_collection_1.objects.link(ob_mankey_mat_8)
col_collection_1.objects.link(ob_mankey_mat_7)
col_collection_1.objects.link(ob_mankey_mat_6)
col_collection_1.objects.link(ob_mankey_mat_5)
col_collection_1.objects.link(ob_mankey_mat_4)
col_collection_1.objects.link(ob_mankey_mat_3)
col_collection_1.objects.link(ob_mankey_mat_2)
col_collection_1.objects.link(ob_mankey_mat_1)

# ---- scene / render settings (as saved in the file)
scene.camera = ob_camera_001
scene.frame_start = 1; scene.frame_end = 250; scene.frame_set(1)
scene.render.engine = 'BLENDER_EEVEE_NEXT'
scene.render.image_settings.file_format = 'TARGA'
scene.render.image_settings.color_mode = 'RGB'
scene.render.image_settings.compression = 90
scene.render.resolution_x = 320
scene.render.resolution_y = 256
scene.render.fps = 25
scene.render.dither_intensity = 0.0
scene.render.film_transparent = True
scene.render.use_compositing = False
scene.render.use_sequencer = False
scene.render.use_file_extension = False
scene.render.bake_margin = 2
scene.render.bake_bias = 0.0
scene.render.use_stamp_time = False
scene.render.use_stamp_date = False
scene.render.use_stamp_frame = False
scene.render.use_stamp_camera = False
scene.render.use_stamp_scene = False
scene.render.use_stamp_filename = False
scene.render.use_stamp_render_time = False
scene.render.stamp_font_size = 0
scene.render.stamp_foreground = (0.0, 0.0, 0.0, 0.0)
scene.render.stamp_background = (0.0, 0.0, 0.0, 0.0)
scene.cycles.use_denoising = False
scene.cycles.samples = 10
scene.cycles.sampling_pattern = 'TABULATED_SOBOL'
scene.cycles.light_sampling_threshold = 0.0
scene.cycles.use_adaptive_sampling = False
scene.cycles.use_light_tree = False
scene.cycles.blur_glossy = 0.0
scene.cycles.volume_bounces = 1
scene.cycles.pixel_filter_type = 'GAUSSIAN'
scene.cycles.sample_clamp_indirect = 0.0
scene.view_settings.view_transform = 'Raw'
bpy.context.view_layer.update()
